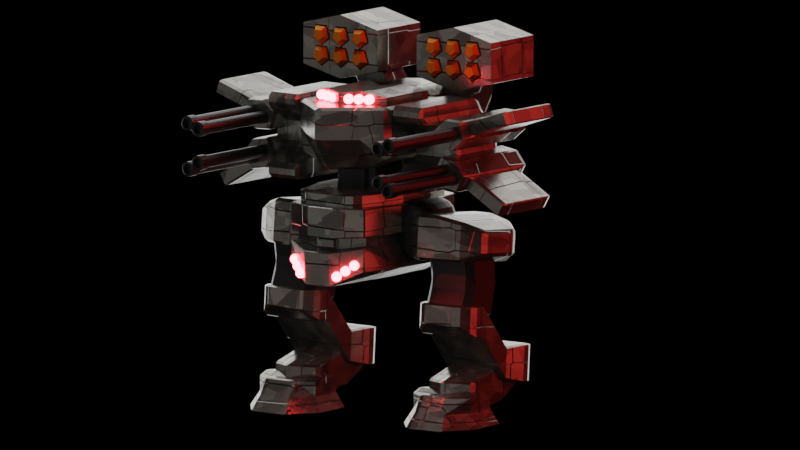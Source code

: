 # Source: TrainingMech.blend  (saved by Blender 4.3.34; exported with 4.5.12 LTS)
import bpy
from mathutils import Matrix  # noqa: F401  (used for matrix-valued properties, if any)

bpy.ops.wm.read_factory_settings(use_empty=True)
scene = bpy.context.scene
scene.name = 'Scene'

# ---- collections
col_collection = bpy.data.collections.new('Collection'); scene.collection.children.link(col_collection)

# ---- materials (node trees are filled in below, after node groups)
mat_material_001 = bpy.data.materials.new('Material.001')
mat_material_002 = bpy.data.materials.new('Material.002')
mat_material_003 = bpy.data.materials.new('Material.003')
mat_material_004 = bpy.data.materials.new('Material.004')

# ---- material node trees
mat_material_001.use_nodes = True; mat_material_001.node_tree.nodes.clear()
_N = mat_material_001.node_tree.nodes; _L = mat_material_001.node_tree.links
n0 = _N.new('ShaderNodeBsdfPrincipled'); n0.name = 'Principled BSDF'; n0.location = (10, 300)
n0.inputs[1].default_value = 0.7818
n0.inputs[2].default_value = 0.2318
n1 = _N.new('ShaderNodeOutputMaterial'); n1.name = 'Material Output'; n1.location = (300, 300)
n2 = _N.new('ShaderNodeTexVoronoi'); n2.name = 'Voronoi Texture'; n2.location = (-448, 91)
n2.inputs[2].default_value = 2.1
n2.inputs[8].default_value = 0.1
n3 = _N.new('ShaderNodeTexNoise'); n3.name = 'Noise Texture'; n3.location = (-450, 425)
n3.inputs[2].default_value = 0.8
n4 = _N.new('ShaderNodeValToRGB'); n4.name = 'Color Ramp'; n4.location = (-270, 400)
while len(n4.color_ramp.elements) > 1: n4.color_ramp.elements.remove(n4.color_ramp.elements[-1])
n4.color_ramp.elements[0].position = 0.1364; n4.color_ramp.elements[0].color = (0.0, 0.0, 0.0, 1.0)
_e = n4.color_ramp.elements.new(0.6409); _e.color = (0.3456, 0.3314, 0.2908, 1.0)
n5 = _N.new('ShaderNodeBump'); n5.name = 'Bump'; n5.location = (-268, -67)
n5.inputs[1].default_value = 1.0
n5.inputs[2].default_value = 1.0
n6 = _N.new('ShaderNodeTexVoronoi'); n6.name = 'Voronoi Texture.001'; n6.location = (-636, 446)
_L.new(n0.outputs[0], n1.inputs[0])
_L.new(n4.outputs[0], n0.inputs[0])
_L.new(n3.outputs[0], n4.inputs[0])
_L.new(n5.outputs[0], n0.inputs[5])
_L.new(n2.outputs[1], n5.inputs[3])
_L.new(n6.outputs[1], n3.inputs[0])
n1.is_active_output = True
mat_material_002.use_nodes = True; mat_material_002.node_tree.nodes.clear()
_N = mat_material_002.node_tree.nodes; _L = mat_material_002.node_tree.links
n0 = _N.new('ShaderNodeBsdfPrincipled'); n0.name = 'Principled BSDF'; n0.location = (10, 300)
n0.inputs[0].default_value = (0.04324, 0.04324, 0.04324, 1.0)
n0.inputs[1].default_value = 0.8273
n0.inputs[2].default_value = 0.3818
n1 = _N.new('ShaderNodeOutputMaterial'); n1.name = 'Material Output'; n1.location = (300, 300)
_L.new(n0.outputs[0], n1.inputs[0])
n1.is_active_output = True
mat_material_003.use_nodes = True; mat_material_003.node_tree.nodes.clear()
_N = mat_material_003.node_tree.nodes; _L = mat_material_003.node_tree.links
n0 = _N.new('ShaderNodeBsdfPrincipled'); n0.name = 'Principled BSDF'; n0.location = (10, 300)
n0.inputs[0].default_value = (1.0, 0.2442, 0.01501, 1.0)
n0.inputs[1].default_value = 0.8273
n0.inputs[2].default_value = 0.3818
n1 = _N.new('ShaderNodeOutputMaterial'); n1.name = 'Material Output'; n1.location = (300, 300)
_L.new(n0.outputs[0], n1.inputs[0])
n1.is_active_output = True
mat_material_004.use_nodes = True; mat_material_004.node_tree.nodes.clear()
_N = mat_material_004.node_tree.nodes; _L = mat_material_004.node_tree.links
n0 = _N.new('ShaderNodeOutputMaterial'); n0.name = 'Material Output'; n0.location = (300, 300)
n1 = _N.new('ShaderNodeEmission'); n1.name = 'Emission'; n1.location = (84, 288)
n1.width = 100
n1.inputs[0].default_value = (1.0, 0.02476, 0.03255, 1.0)
n1.inputs[1].default_value = 84.9
_L.new(n1.outputs[0], n0.inputs[0])
n0.is_active_output = True

# ---- world
world_world = bpy.data.worlds.new('World'); scene.world = world_world
world_world.use_nodes = True; world_world.node_tree.nodes.clear()
_N = world_world.node_tree.nodes; _L = world_world.node_tree.links
n0 = _N.new('ShaderNodeOutputWorld'); n0.name = 'World Output'; n0.location = (300, 300)
n1 = _N.new('ShaderNodeBackground'); n1.name = 'Background'; n1.location = (10, 300)
n1.inputs[0].default_value = (0.0, 0.0, 0.0, 1.0)
_L.new(n1.outputs[0], n0.inputs[0])
n0.is_active_output = True
world_world.color = (0.05088, 0.05088, 0.05088)
world_world.sun_shadow_jitter_overblur = 0.0

# ---- cameras
cam_camera_001 = bpy.data.cameras.new('Camera.001')
cam_camera_001.type = 'ORTHO'
cam_camera_001.ortho_scale = 16.8

# ---- lights
light_area = bpy.data.lights.new('Area', 'AREA')
light_area.energy = 470.3
light_area.size = 30.23
light_area.size_y = 1.0
light_area_001 = bpy.data.lights.new('Area.001', 'AREA')
light_area_001.energy = 4319.0
light_area_001.size = 30.23
light_area_001.size_y = 1.0
light_area_002 = bpy.data.lights.new('Area.002', 'AREA')
light_area_002.color = (1.0, 0.05678, 0.047)
light_area_002.energy = 4319.0
light_area_002.size = 30.23
light_area_002.size_y = 1.0

# ---- meshes
me_cube_001 = bpy.data.meshes.new('Cube.001')
me_cube_001.from_pydata([(-1.554, -1.088, -1.0), (-1.554, -1.088, 1.0), (-1.554, 1.088, -1.0), (-1.554, 1.088, 1.0), (1.554, -1.088, -1.0), (1.554, -1.088, 1.0), (1.554, 1.088, -1.0), (1.554, 1.088, 1.0), (-1.328, 0.3625, -1.481), (-1.328, -0.3625, -1.481), (-1.796, -0.3625, 1.0), (-1.796, 0.3625, 1.0), (1.907, -0.3625, -1.481), (1.907, 0.3625, -1.481), (1.828, 0.3625, 1.0), (1.828, -0.3625, 1.0), (-1.554, -1.088, -0.2311), (-1.554, -1.088, 0.1154), (-1.554, 1.088, 0.1154), (-1.554, 1.088, -0.2311), (1.554, 1.088, 0.1154), (1.554, 1.088, -0.2311), (1.554, -1.088, 0.1154), (1.554, -1.088, -0.2311), (1.828, 0.3625, 0.03203), (1.957, 0.3625, -0.3979), (1.828, -0.3625, 0.03203), (1.957, -0.3625, -0.3979), (-1.796, -0.3625, 0.03203), (-1.796, -0.3625, -0.3979), (-1.796, 0.3625, 0.03203), (-1.796, 0.3625, -0.3979), (-1.384, -1.031, -0.2193), (-1.384, -1.031, 0.0903), (-1.384, 1.031, 0.0903), (-1.384, 1.031, -0.2193), (1.392, 1.031, 0.0903), (1.392, 1.031, -0.2193), (1.392, -1.031, 0.0903), (1.392, -1.031, -0.2193), (1.528, 0.3437, 0.01577), (1.528, 0.3437, -0.3683), (1.528, -0.3437, 0.01577), (1.528, -0.3437, -0.3683), (-1.6, -0.3437, 0.01577), (-1.6, -0.3437, -0.3683), (-1.6, 0.3437, 0.01577), (-1.6, 0.3437, -0.3683), (0.5179, 1.25, -1.0), (-0.5179, 1.25, -1.0), (-0.5179, 1.287, 1.0), (0.5179, 1.287, 1.0), (-0.5179, -1.25, -1.0), (0.5179, -1.25, -1.0), (0.5179, -1.287, 1.0), (-0.5179, -1.287, 1.0), (-0.5446, 0.3625, 1.0), (0.7063, 0.3625, 1.0), (-0.5446, -0.3625, 1.0), (0.7063, -0.3625, 1.0), (0.4884, 0.4166, -1.481), (-0.4197, 0.4166, -1.481), (0.4884, -0.4166, -1.481), (-0.4197, -0.4166, -1.481), (0.5179, -1.088, -0.2311), (-0.5179, -1.088, -0.2311), (0.5179, -1.287, 0.1154), (-0.5179, -1.287, 0.1154), (-0.5179, 1.088, -0.2311), (0.5179, 1.088, -0.2311), (-0.5179, 1.287, 0.1154), (0.5179, 1.287, 0.1154), (0.467, -1.031, -0.2193), (-0.4584, -1.031, -0.2193), (0.467, -1.031, 0.0903), (-0.4584, -1.031, 0.0903), (-0.4584, 1.031, -0.2193), (0.467, 1.031, -0.2193), (-0.4584, 1.031, 0.0903), (0.467, 1.031, 0.0903), (1.528, 0.2488, -0.03724), (1.528, 0.2488, -0.3153), (1.528, -0.2488, -0.03724), (1.528, -0.2488, -0.3153), (1.621, 0.2488, -0.03724), (1.621, 0.2488, -0.3153), (1.621, -0.2488, -0.03724), (1.621, -0.2488, -0.3153)], [], [(30, 11, 3, 18), (71, 51, 7, 20), (26, 15, 5, 22), (67, 55, 1, 17), (62, 12, 4, 53), (58, 10, 1, 55), (50, 3, 11, 56), (56, 11, 10, 58), (48, 6, 13, 60), (60, 13, 12, 62), (20, 7, 14, 24), (24, 14, 15, 26), (17, 1, 10, 28), (28, 10, 11, 30), (9, 29, 31, 8), (26, 22, 38, 42), (0, 16, 29, 9), (17, 28, 44, 33), (13, 25, 27, 12), (23, 27, 43, 39), (6, 21, 25, 13), (29, 16, 32, 45), (52, 65, 16, 0), (67, 17, 33, 75), (12, 27, 23, 4), (28, 30, 46, 44), (48, 69, 21, 6), (64, 23, 39, 72), (8, 31, 19, 2), (30, 18, 34, 46), (45, 44, 46, 47), (32, 33, 44, 45), (42, 43, 83, 82), (37, 36, 40, 41), (73, 75, 33, 32), (43, 42, 38, 39), (77, 79, 36, 37), (47, 46, 34, 35), (27, 25, 41, 43), (68, 19, 35, 76), (24, 26, 42, 40), (71, 20, 36, 79), (25, 21, 37, 41), (19, 31, 47, 35), (20, 24, 40, 36), (31, 29, 45, 47), (18, 70, 78, 34), (70, 71, 79, 78), (21, 69, 77, 37), (69, 68, 76, 77), (35, 34, 78, 76), (76, 78, 79, 77), (39, 38, 74, 72), (72, 74, 75, 73), (16, 65, 73, 32), (65, 64, 72, 73), (2, 19, 68, 49), (49, 68, 69, 48), (22, 66, 74, 38), (66, 67, 75, 74), (4, 23, 64, 53), (53, 64, 65, 52), (8, 61, 63, 9), (61, 60, 62, 63), (2, 49, 61, 8), (49, 48, 60, 61), (14, 57, 59, 15), (57, 56, 58, 59), (7, 51, 57, 14), (51, 50, 56, 57), (15, 59, 54, 5), (59, 58, 55, 54), (9, 63, 52, 0), (63, 62, 53, 52), (22, 5, 54, 66), (66, 54, 55, 67), (18, 3, 50, 70), (70, 50, 51, 71), (83, 81, 85, 87), (43, 41, 81, 83), (41, 40, 80, 81), (40, 42, 82, 80), (85, 84, 86, 87), (81, 80, 84, 85), (80, 82, 86, 84), (82, 83, 87, 86)])
_uv = me_cube_001.uv_layers.new(name='UVMap')
_uv.uv.foreach_set('vector', [0.5417, 0.1667, 0.625, 0.1667, 0.625, 0.25, 0.5417, 0.25, 0.5417, 0.4167, 0.625, 0.4167, 0.625, 0.5, 0.5417, 0.5, 0.5417, 0.6667, 0.625, 0.6667, 0.625, 0.75, 0.5417, 0.75, 0.5417, 0.9167, 0.625, 0.9167, 0.625, 1.0, 0.5417, 1.0, 0.2917, 0.6667, 0.375, 0.6667, 0.375, 0.75, 0.2917, 0.75, 0.7917, 0.6667, 0.875, 0.6667, 0.875, 0.75, 0.7917, 0.75, 0.7917, 0.5, 0.875, 0.5, 0.875, 0.5833, 0.7917, 0.5833, 0.7917, 0.5833, 0.875, 0.5833, 0.875, 0.6667, 0.7917, 0.6667, 0.2917, 0.5, 0.375, 0.5, 0.375, 0.5833, 0.2917, 0.5833, 0.2917, 0.5833, 0.375, 0.5833, 0.375, 0.6667, 0.2917, 0.6667, 0.5417, 0.5, 0.625, 0.5, 0.625, 0.5833, 0.5417, 0.5833, 0.5417, 0.5833, 0.625, 0.5833, 0.625, 0.6667, 0.5417, 0.6667, 0.5417, 0.0, 0.625, 0.0, 0.625, 0.08333, 0.5417, 0.08333, 0.5417, 0.08333, 0.625, 0.08333, 0.625, 0.1667, 0.5417, 0.1667, 0.375, 0.08333, 0.4583, 0.08333, 0.4583, 0.1667, 0.375, 0.1667, 0.5417, 0.6667, 0.5417, 0.75, 0.5417, 0.75, 0.5417, 0.6667, 0.375, 0.0, 0.4583, 0.0, 0.4583, 0.08333, 0.375, 0.08333, 0.5417, 0.0, 0.5417, 0.08333, 0.5417, 0.08333, 0.5417, 0.0, 0.375, 0.5833, 0.4583, 0.5833, 0.4583, 0.6667, 0.375, 0.6667, 0.4583, 0.75, 0.4583, 0.6667, 0.4583, 0.6667, 0.4583, 0.75, 0.375, 0.5, 0.4583, 0.5, 0.4583, 0.5833, 0.375, 0.5833, 0.4583, 0.08333, 0.4583, 0.0, 0.4583, 0.0, 0.4583, 0.08333, 0.375, 0.9167, 0.4583, 0.9167, 0.4583, 1.0, 0.375, 1.0, 0.5417, 0.9167, 0.5417, 1.0, 0.5417, 1.0, 0.5417, 0.9167, 0.375, 0.6667, 0.4583, 0.6667, 0.4583, 0.75, 0.375, 0.75, 0.5417, 0.08333, 0.5417, 0.1667, 0.5417, 0.1667, 0.5417, 0.08333, 0.375, 0.4167, 0.4583, 0.4167, 0.4583, 0.5, 0.375, 0.5, 0.4583, 0.8333, 0.4583, 0.75, 0.4583, 0.75, 0.4583, 0.8333, 0.375, 0.1667, 0.4583, 0.1667, 0.4583, 0.25, 0.375, 0.25, 0.5417, 0.1667, 0.5417, 0.25, 0.5417, 0.25, 0.5417, 0.1667, 0.4583, 0.08333, 0.5417, 0.08333, 0.5417, 0.1667, 0.4583, 0.1667, 0.4583, 0.0, 0.5417, 0.0, 0.5417, 0.08333, 0.4583, 0.08333, 0.5417, 0.6667, 0.4583, 0.6667, 0.4583, 0.6667, 0.5417, 0.6667, 0.4583, 0.5, 0.5417, 0.5, 0.5417, 0.5833, 0.4583, 0.5833, 0.4583, 0.9167, 0.5417, 0.9167, 0.5417, 1.0, 0.4583, 1.0, 0.4583, 0.6667, 0.5417, 0.6667, 0.5417, 0.75, 0.4583, 0.75, 0.4583, 0.4167, 0.5417, 0.4167, 0.5417, 0.5, 0.4583, 0.5, 0.4583, 0.1667, 0.5417, 0.1667, 0.5417, 0.25, 0.4583, 0.25, 0.4583, 0.6667, 0.4583, 0.5833, 0.4583, 0.5833, 0.4583, 0.6667, 0.4583, 0.3333, 0.4583, 0.25, 0.4583, 0.25, 0.4583, 0.3333, 0.5417, 0.5833, 0.5417, 0.6667, 0.5417, 0.6667, 0.5417, 0.5833, 0.5417, 0.4167, 0.5417, 0.5, 0.5417, 0.5, 0.5417, 0.4167, 0.4583, 0.5833, 0.4583, 0.5, 0.4583, 0.5, 0.4583, 0.5833, 0.4583, 0.25, 0.4583, 0.1667, 0.4583, 0.1667, 0.4583, 0.25, 0.5417, 0.5, 0.5417, 0.5833, 0.5417, 0.5833, 0.5417, 0.5, 0.4583, 0.1667, 0.4583, 0.08333, 0.4583, 0.08333, 0.4583, 0.1667, 0.5417, 0.25, 0.5417, 0.3333, 0.5417, 0.3333, 0.5417, 0.25, 0.5417, 0.3333, 0.5417, 0.4167, 0.5417, 0.4167, 0.5417, 0.3333, 0.4583, 0.5, 0.4583, 0.4167, 0.4583, 0.4167, 0.4583, 0.5, 0.4583, 0.4167, 0.4583, 0.3333, 0.4583, 0.3333, 0.4583, 0.4167, 0.4583, 0.25, 0.5417, 0.25, 0.5417, 0.3333, 0.4583, 0.3333, 0.4583, 0.3333, 0.5417, 0.3333, 0.5417, 0.4167, 0.4583, 0.4167, 0.4583, 0.75, 0.5417, 0.75, 0.5417, 0.8333, 0.4583, 0.8333, 0.4583, 0.8333, 0.5417, 0.8333, 0.5417, 0.9167, 0.4583, 0.9167, 0.4583, 1.0, 0.4583, 0.9167, 0.4583, 0.9167, 0.4583, 1.0, 0.4583, 0.9167, 0.4583, 0.8333, 0.4583, 0.8333, 0.4583, 0.9167, 0.375, 0.25, 0.4583, 0.25, 0.4583, 0.3333, 0.375, 0.3333, 0.375, 0.3333, 0.4583, 0.3333, 0.4583, 0.4167, 0.375, 0.4167, 0.5417, 0.75, 0.5417, 0.8333, 0.5417, 0.8333, 0.5417, 0.75, 0.5417, 0.8333, 0.5417, 0.9167, 0.5417, 0.9167, 0.5417, 0.8333, 0.375, 0.75, 0.4583, 0.75, 0.4583, 0.8333, 0.375, 0.8333, 0.375, 0.8333, 0.4583, 0.8333, 0.4583, 0.9167, 0.375, 0.9167, 0.125, 0.5833, 0.2083, 0.5833, 0.2083, 0.6667, 0.125, 0.6667, 0.2083, 0.5833, 0.2917, 0.5833, 0.2917, 0.6667, 0.2083, 0.6667, 0.125, 0.5, 0.2083, 0.5, 0.2083, 0.5833, 0.125, 0.5833, 0.2083, 0.5, 0.2917, 0.5, 0.2917, 0.5833, 0.2083, 0.5833, 0.625, 0.5833, 0.7083, 0.5833, 0.7083, 0.6667, 0.625, 0.6667, 0.7083, 0.5833, 0.7917, 0.5833, 0.7917, 0.6667, 0.7083, 0.6667, 0.625, 0.5, 0.7083, 0.5, 0.7083, 0.5833, 0.625, 0.5833, 0.7083, 0.5, 0.7917, 0.5, 0.7917, 0.5833, 0.7083, 0.5833, 0.625, 0.6667, 0.7083, 0.6667, 0.7083, 0.75, 0.625, 0.75, 0.7083, 0.6667, 0.7917, 0.6667, 0.7917, 0.75, 0.7083, 0.75, 0.125, 0.6667, 0.2083, 0.6667, 0.2083, 0.75, 0.125, 0.75, 0.2083, 0.6667, 0.2917, 0.6667, 0.2917, 0.75, 0.2083, 0.75, 0.5417, 0.75, 0.625, 0.75, 0.625, 0.8333, 0.5417, 0.8333, 0.5417, 0.8333, 0.625, 0.8333, 0.625, 0.9167, 0.5417, 0.9167, 0.5417, 0.25, 0.625, 0.25, 0.625, 0.3333, 0.5417, 0.3333, 0.5417, 0.3333, 0.625, 0.3333, 0.625, 0.4167, 0.5417, 0.4167, 0.4583, 0.6667, 0.4583, 0.5833, 0.4583, 0.5833, 0.4583, 0.6667, 0.4583, 0.6667, 0.4583, 0.5833, 0.4583, 0.5833, 0.4583, 0.6667, 0.4583, 0.5833, 0.5417, 0.5833, 0.5417, 0.5833, 0.4583, 0.5833, 0.5417, 0.5833, 0.5417, 0.6667, 0.5417, 0.6667, 0.5417, 0.5833, 0.4583, 0.5833, 0.5417, 0.5833, 0.5417, 0.6667, 0.4583, 0.6667, 0.4583, 0.5833, 0.5417, 0.5833, 0.5417, 0.5833, 0.4583, 0.5833, 0.5417, 0.5833, 0.5417, 0.6667, 0.5417, 0.6667, 0.5417, 0.5833, 0.5417, 0.6667, 0.4583, 0.6667, 0.4583, 0.6667, 0.5417, 0.6667])
me_cube_001.materials.append(mat_material_001)
me_cube_001.update()
me_cube_002 = bpy.data.meshes.new('Cube.002')
me_cube_002.from_pydata([(-1.137, -1.0, -0.8903), (-1.137, -1.0, 1.11), (-1.137, 1.0, -0.8903), (-1.137, 1.0, 1.11), (0.8625, -1.0, -0.8903), (0.8625, -1.0, 1.11), (0.8625, 1.0, -0.8903), (0.8625, 1.0, 1.11), (-0.9617, 0.3333, -1.329), (-0.9617, -0.3333, -1.329), (-0.9617, -0.3333, 1.11), (-0.9617, 0.3333, 1.11), (0.7948, -0.5873, -1.329), (0.7948, 0.5873, -1.329), (1.237, 0.5873, 1.11), (1.237, -0.5873, 1.11), (-0.1375, 1.0, -0.8903), (-0.1375, 1.0, 1.11), (-0.1375, -1.0, -0.8903), (-0.1375, -1.0, 1.11), (0.1375, 0.3333, 1.11), (0.1375, -0.3333, 1.11), (0.1375, 0.3333, -1.329), (0.1375, -0.3333, -1.329), (-1.137, -1.0, 0.1097), (-1.137, 1.0, 0.1097), (0.8625, 1.0, 0.1097), (0.8625, -1.0, 0.1097), (1.237, 0.5873, -0.1097), (1.237, -0.5873, -0.1097), (-0.9617, -0.3333, -0.1097), (-0.9617, 0.3333, -0.1097), (-0.1375, -1.0, 0.1097), (-0.1375, 1.0, 0.1097), (-0.9617, 0.0, -1.329), (-0.9617, 0.0, 1.11), (1.388, 0.0, -1.329), (1.83, 0.0, 1.11), (0.1375, 0.0, -1.329), (0.1375, 0.0, 1.11), (-0.9617, 0.0, -0.1097), (1.83, 0.0, -0.1097)], [], [(31, 11, 3, 25), (33, 17, 7, 26), (29, 15, 5, 27), (32, 19, 1, 24), (23, 12, 4, 18), (21, 10, 1, 19), (17, 3, 11, 20), (39, 35, 10, 21), (16, 6, 13, 22), (38, 36, 12, 23), (26, 7, 14, 28), (41, 37, 15, 29), (24, 1, 10, 30), (40, 35, 11, 31), (34, 38, 23, 9), (2, 16, 22, 8), (37, 39, 21, 15), (7, 17, 20, 14), (15, 21, 19, 5), (9, 23, 18, 0), (27, 5, 19, 32), (25, 3, 17, 33), (2, 25, 33, 16), (4, 27, 32, 18), (34, 40, 31, 8), (0, 24, 30, 9), (36, 41, 29, 12), (6, 26, 28, 13), (18, 32, 24, 0), (12, 29, 27, 4), (16, 33, 26, 6), (8, 31, 25, 2), (13, 28, 41, 36), (9, 30, 40, 34), (14, 20, 39, 37), (8, 22, 38, 34), (30, 10, 35, 40), (28, 14, 37, 41), (22, 13, 36, 38), (20, 11, 35, 39)])
_uv = me_cube_002.uv_layers.new(name='UVMap')
_uv.uv.foreach_set('vector', [0.5, 0.1667, 0.625, 0.1667, 0.625, 0.25, 0.5, 0.25, 0.5, 0.375, 0.625, 0.375, 0.625, 0.5, 0.5, 0.5, 0.5, 0.6667, 0.625, 0.6667, 0.625, 0.75, 0.5, 0.75, 0.5, 0.875, 0.625, 0.875, 0.625, 1.0, 0.5, 1.0, 0.25, 0.6667, 0.375, 0.6667, 0.375, 0.75, 0.25, 0.75, 0.75, 0.6667, 0.875, 0.6667, 0.875, 0.75, 0.75, 0.75, 0.75, 0.5, 0.875, 0.5, 0.875, 0.5833, 0.75, 0.5833, 0.75, 0.625, 0.875, 0.625, 0.875, 0.6667, 0.75, 0.6667, 0.25, 0.5, 0.375, 0.5, 0.375, 0.5833, 0.25, 0.5833, 0.25, 0.625, 0.375, 0.625, 0.375, 0.6667, 0.25, 0.6667, 0.5, 0.5, 0.625, 0.5, 0.625, 0.5833, 0.5, 0.5833, 0.5, 0.625, 0.625, 0.625, 0.625, 0.6667, 0.5, 0.6667, 0.5, 0.0, 0.625, 0.0, 0.625, 0.08333, 0.5, 0.08333, 0.5, 0.125, 0.625, 0.125, 0.625, 0.1667, 0.5, 0.1667, 0.125, 0.625, 0.25, 0.625, 0.25, 0.6667, 0.125, 0.6667, 0.125, 0.5, 0.25, 0.5, 0.25, 0.5833, 0.125, 0.5833, 0.625, 0.625, 0.75, 0.625, 0.75, 0.6667, 0.625, 0.6667, 0.625, 0.5, 0.75, 0.5, 0.75, 0.5833, 0.625, 0.5833, 0.625, 0.6667, 0.75, 0.6667, 0.75, 0.75, 0.625, 0.75, 0.125, 0.6667, 0.25, 0.6667, 0.25, 0.75, 0.125, 0.75, 0.5, 0.75, 0.625, 0.75, 0.625, 0.875, 0.5, 0.875, 0.5, 0.25, 0.625, 0.25, 0.625, 0.375, 0.5, 0.375, 0.375, 0.25, 0.5, 0.25, 0.5, 0.375, 0.375, 0.375, 0.375, 0.75, 0.5, 0.75, 0.5, 0.875, 0.375, 0.875, 0.375, 0.125, 0.5, 0.125, 0.5, 0.1667, 0.375, 0.1667, 0.375, 0.0, 0.5, 0.0, 0.5, 0.08333, 0.375, 0.08333, 0.375, 0.625, 0.5, 0.625, 0.5, 0.6667, 0.375, 0.6667, 0.375, 0.5, 0.5, 0.5, 0.5, 0.5833, 0.375, 0.5833, 0.375, 0.875, 0.5, 0.875, 0.5, 1.0, 0.375, 1.0, 0.375, 0.6667, 0.5, 0.6667, 0.5, 0.75, 0.375, 0.75, 0.375, 0.375, 0.5, 0.375, 0.5, 0.5, 0.375, 0.5, 0.375, 0.1667, 0.5, 0.1667, 0.5, 0.25, 0.375, 0.25, 0.375, 0.5833, 0.5, 0.5833, 0.5, 0.625, 0.375, 0.625, 0.375, 0.08333, 0.5, 0.08333, 0.5, 0.125, 0.375, 0.125, 0.625, 0.5833, 0.75, 0.5833, 0.75, 0.625, 0.625, 0.625, 0.125, 0.5833, 0.25, 0.5833, 0.25, 0.625, 0.125, 0.625, 0.5, 0.08333, 0.625, 0.08333, 0.625, 0.125, 0.5, 0.125, 0.5, 0.5833, 0.625, 0.5833, 0.625, 0.625, 0.5, 0.625, 0.25, 0.5833, 0.375, 0.5833, 0.375, 0.625, 0.25, 0.625, 0.75, 0.5833, 0.875, 0.5833, 0.875, 0.625, 0.75, 0.625])
me_cube_002.materials.append(mat_material_001)
me_cube_002.update()
me_cube_003 = bpy.data.meshes.new('Cube.003')
me_cube_003.from_pydata([(-1.512, -0.7719, -0.5982), (-1.512, -0.7719, 0.7575), (-1.512, 1.228, -0.5982), (-1.512, 1.228, 0.7575), (0.2654, -0.7719, -0.5982), (0.2654, -0.7719, 0.7575), (0.2654, 1.228, -0.5982), (0.2654, 1.228, 0.7575), (-1.169, -1.368, -0.3364), (-1.169, -1.368, 0.4957), (-0.0779, -1.368, 0.4957), (-0.0779, -1.368, -0.3364), (-1.69, 0.5563, -0.5729), (-1.69, -0.1103, -0.5729), (-1.512, -0.1052, 0.9468), (-1.512, 0.5615, 0.9468), (0.5574, -0.1052, -0.5982), (0.5574, 0.5615, -0.5982), (0.5574, 0.5615, 0.9468), (0.5574, -0.1052, 0.9468), (-1.512, -0.7719, 0.4775), (-1.512, 1.228, 0.4775), (0.2654, 1.228, 0.4775), (0.2654, -0.7719, 0.4775), (-1.169, -1.368, 0.3239), (-0.0779, -1.368, 0.3239), (0.5574, 0.5615, 0.6277), (0.5574, -0.1052, 0.6277), (-1.69, -0.1103, 0.6531), (-1.69, 0.5563, 0.6531), (-0.3272, 1.228, -0.5982), (-0.9198, 1.228, -0.5982), (-0.9198, 1.228, 0.7575), (-0.3272, 1.228, 0.7575), (-0.9198, -0.7719, -0.5982), (-0.3272, -0.7719, -0.5982), (-0.3272, -0.7719, 0.7575), (-0.9198, -0.7719, 0.7575), (-0.8053, -1.368, -0.3364), (-0.4416, -1.368, -0.3364), (-0.4416, -1.368, 0.4957), (-0.8053, -1.368, 0.4957), (-0.8224, 0.5615, 0.9468), (-0.1325, 0.5615, 0.9468), (-0.8224, -0.1052, 0.9468), (-0.1325, -0.1052, 0.9468), (-0.1325, 0.5615, -0.5982), (-0.8224, 0.5615, -0.5982), (-0.1325, -0.1052, -0.5982), (-0.8224, -0.1052, -0.5982), (-0.4416, -1.368, 0.3239), (-0.8053, -1.368, 0.3239), (-0.9198, 1.228, 0.4775), (-0.3272, 1.228, 0.4775)], [], [(29, 15, 3, 21), (53, 33, 7, 22), (27, 19, 5, 23), (20, 0, 8, 24), (48, 16, 4, 35), (44, 14, 1, 37), (51, 41, 9, 24), (35, 4, 11, 39), (37, 1, 9, 41), (23, 5, 10, 25), (32, 3, 15, 42), (42, 15, 14, 44), (30, 6, 17, 46), (46, 17, 16, 48), (22, 7, 18, 26), (26, 18, 19, 27), (20, 1, 14, 28), (28, 14, 15, 29), (13, 28, 29, 12), (0, 20, 28, 13), (17, 26, 27, 16), (6, 22, 26, 17), (4, 23, 25, 11), (38, 51, 24, 8), (1, 20, 24, 9), (16, 27, 23, 4), (30, 53, 22, 6), (12, 29, 21, 2), (2, 21, 52, 31), (31, 52, 53, 30), (11, 25, 50, 39), (39, 50, 51, 38), (12, 47, 49, 13), (47, 46, 48, 49), (2, 31, 47, 12), (31, 30, 46, 47), (18, 43, 45, 19), (43, 42, 44, 45), (7, 33, 43, 18), (33, 32, 42, 43), (5, 36, 40, 10), (36, 37, 41, 40), (0, 34, 38, 8), (34, 35, 39, 38), (25, 10, 40, 50), (50, 40, 41, 51), (19, 45, 36, 5), (45, 44, 37, 36), (13, 49, 34, 0), (49, 48, 35, 34), (21, 3, 32, 52), (52, 32, 33, 53)])
_uv = me_cube_003.uv_layers.new(name='UVMap')
_uv.uv.foreach_set('vector', [0.5734, 0.1667, 0.625, 0.1667, 0.625, 0.25, 0.5734, 0.25, 0.5734, 0.4167, 0.625, 0.4167, 0.625, 0.5, 0.5734, 0.5, 0.5734, 0.6667, 0.625, 0.6667, 0.625, 0.75, 0.5734, 0.75, 0.5734, 0.0, 0.375, 0.0, 0.375, 0.0, 0.5734, 0.0, 0.2917, 0.6667, 0.375, 0.6667, 0.375, 0.75, 0.2917, 0.75, 0.7917, 0.6667, 0.875, 0.6667, 0.875, 0.75, 0.7917, 0.75, 0.5734, 0.9167, 0.625, 0.9167, 0.625, 1.0, 0.5734, 1.0, 0.2917, 0.75, 0.375, 0.75, 0.375, 0.75, 0.2917, 0.75, 0.7917, 0.75, 0.875, 0.75, 0.875, 0.75, 0.7917, 0.75, 0.5734, 0.75, 0.625, 0.75, 0.625, 0.75, 0.5734, 0.75, 0.7917, 0.5, 0.875, 0.5, 0.875, 0.5833, 0.7917, 0.5833, 0.7917, 0.5833, 0.875, 0.5833, 0.875, 0.6667, 0.7917, 0.6667, 0.2917, 0.5, 0.375, 0.5, 0.375, 0.5833, 0.2917, 0.5833, 0.2917, 0.5833, 0.375, 0.5833, 0.375, 0.6667, 0.2917, 0.6667, 0.5734, 0.5, 0.625, 0.5, 0.625, 0.5833, 0.5734, 0.5833, 0.5734, 0.5833, 0.625, 0.5833, 0.625, 0.6667, 0.5734, 0.6667, 0.5734, 0.0, 0.625, 0.0, 0.625, 0.08333, 0.5734, 0.08333, 0.5734, 0.08333, 0.625, 0.08333, 0.625, 0.1667, 0.5734, 0.1667, 0.375, 0.08333, 0.5734, 0.08333, 0.5734, 0.1667, 0.375, 0.1667, 0.375, 0.0, 0.5734, 0.0, 0.5734, 0.08333, 0.375, 0.08333, 0.375, 0.5833, 0.5734, 0.5833, 0.5734, 0.6667, 0.375, 0.6667, 0.375, 0.5, 0.5734, 0.5, 0.5734, 0.5833, 0.375, 0.5833, 0.375, 0.75, 0.5734, 0.75, 0.5734, 0.75, 0.375, 0.75, 0.375, 0.9167, 0.5734, 0.9167, 0.5734, 1.0, 0.375, 1.0, 0.625, 0.0, 0.5734, 0.0, 0.5734, 0.0, 0.625, 0.0, 0.375, 0.6667, 0.5734, 0.6667, 0.5734, 0.75, 0.375, 0.75, 0.375, 0.4167, 0.5734, 0.4167, 0.5734, 0.5, 0.375, 0.5, 0.375, 0.1667, 0.5734, 0.1667, 0.5734, 0.25, 0.375, 0.25, 0.375, 0.25, 0.5734, 0.25, 0.5734, 0.3333, 0.375, 0.3333, 0.375, 0.3333, 0.5734, 0.3333, 0.5734, 0.4167, 0.375, 0.4167, 0.375, 0.75, 0.5734, 0.75, 0.5734, 0.8333, 0.375, 0.8333, 0.375, 0.8333, 0.5734, 0.8333, 0.5734, 0.9167, 0.375, 0.9167, 0.125, 0.5833, 0.2083, 0.5833, 0.2083, 0.6667, 0.125, 0.6667, 0.2083, 0.5833, 0.2917, 0.5833, 0.2917, 0.6667, 0.2083, 0.6667, 0.125, 0.5, 0.2083, 0.5, 0.2083, 0.5833, 0.125, 0.5833, 0.2083, 0.5, 0.2917, 0.5, 0.2917, 0.5833, 0.2083, 0.5833, 0.625, 0.5833, 0.7083, 0.5833, 0.7083, 0.6667, 0.625, 0.6667, 0.7083, 0.5833, 0.7917, 0.5833, 0.7917, 0.6667, 0.7083, 0.6667, 0.625, 0.5, 0.7083, 0.5, 0.7083, 0.5833, 0.625, 0.5833, 0.7083, 0.5, 0.7917, 0.5, 0.7917, 0.5833, 0.7083, 0.5833, 0.625, 0.75, 0.7083, 0.75, 0.7083, 0.75, 0.625, 0.75, 0.7083, 0.75, 0.7917, 0.75, 0.7917, 0.75, 0.7083, 0.75, 0.125, 0.75, 0.2083, 0.75, 0.2083, 0.75, 0.125, 0.75, 0.2083, 0.75, 0.2917, 0.75, 0.2917, 0.75, 0.2083, 0.75, 0.5734, 0.75, 0.625, 0.75, 0.625, 0.8333, 0.5734, 0.8333, 0.5734, 0.8333, 0.625, 0.8333, 0.625, 0.9167, 0.5734, 0.9167, 0.625, 0.6667, 0.7083, 0.6667, 0.7083, 0.75, 0.625, 0.75, 0.7083, 0.6667, 0.7917, 0.6667, 0.7917, 0.75, 0.7083, 0.75, 0.125, 0.6667, 0.2083, 0.6667, 0.2083, 0.75, 0.125, 0.75, 0.2083, 0.6667, 0.2917, 0.6667, 0.2917, 0.75, 0.2083, 0.75, 0.5734, 0.25, 0.625, 0.25, 0.625, 0.3333, 0.5734, 0.3333, 0.5734, 0.3333, 0.625, 0.3333, 0.625, 0.4167, 0.5734, 0.4167])
me_cube_003.materials.append(mat_material_001)
me_cube_003.update()
me_cube_004 = bpy.data.meshes.new('Cube.004')
me_cube_004.from_pydata([(-1.0, -1.0, -1.576), (-0.9082, -1.0, 1.346), (-1.0, 1.0, -1.576), (-0.9082, 1.0, 1.346), (1.0, -1.0, -1.576), (1.0, -1.0, 1.0), (1.0, 1.0, -1.576), (1.0, 1.0, 1.0), (-1.226, -1.0, -0.2879), (-1.226, 1.0, -0.2879), (0.5967, 1.0, -0.2879), (0.5967, -1.0, -0.2879)], [], [(8, 1, 3, 9), (9, 3, 7, 10), (10, 7, 5, 11), (11, 5, 1, 8), (2, 6, 4, 0), (7, 3, 1, 5), (4, 11, 8, 0), (6, 10, 11, 4), (2, 9, 10, 6), (0, 8, 9, 2)])
_uv = me_cube_004.uv_layers.new(name='UVMap')
_uv.uv.foreach_set('vector', [0.5, 0.0, 0.625, 0.0, 0.625, 0.25, 0.5, 0.25, 0.5, 0.25, 0.625, 0.25, 0.625, 0.5, 0.5, 0.5, 0.5, 0.5, 0.625, 0.5, 0.625, 0.75, 0.5, 0.75, 0.5, 0.75, 0.625, 0.75, 0.625, 1.0, 0.5, 1.0, 0.125, 0.5, 0.375, 0.5, 0.375, 0.75, 0.125, 0.75, 0.625, 0.5, 0.875, 0.5, 0.875, 0.75, 0.625, 0.75, 0.375, 0.75, 0.5, 0.75, 0.5, 1.0, 0.375, 1.0, 0.375, 0.5, 0.5, 0.5, 0.5, 0.75, 0.375, 0.75, 0.375, 0.25, 0.5, 0.25, 0.5, 0.5, 0.375, 0.5, 0.375, 0.0, 0.5, 0.0, 0.5, 0.25, 0.375, 0.25])
me_cube_004.materials.append(mat_material_002)
me_cube_004.update()
me_cube_006 = bpy.data.meshes.new('Cube.006')
me_cube_006.from_pydata([(-0.4493, -1.0, -5.055), (-0.4493, -1.0, -2.479), (-0.4493, 1.0, -5.055), (-0.4493, 1.0, -2.479), (0.4893, -1.0, -1.576), (0.4893, -1.0, 1.0), (0.4893, 1.0, -1.576), (0.4893, 1.0, 1.0), (0.8328, 1.0, 1.0), (0.8328, 1.0, -1.576), (0.8328, -1.0, -1.576), (0.8328, -1.0, 1.0), (-0.8946, 1.208, -5.323), (-0.8946, -1.208, -5.323), (-0.8946, -1.208, -2.211), (-0.8946, 1.208, -2.211), (1.135, 0.6343, 0.9909), (1.135, 0.6343, -0.643), (1.135, -0.6343, -0.643), (1.135, -0.6343, 0.9909), (-1.158, 1.208, -5.323), (-1.158, -1.208, -5.323), (-1.158, -1.208, -2.211), (-1.158, 1.208, -2.211), (-1.395, 0.5346, -4.456), (-1.395, -0.5346, -4.456), (-1.395, -0.5346, -3.078), (-1.395, 0.5346, -3.078)], [], [(1, 3, 15, 14), (2, 3, 7, 6), (4, 6, 9, 10), (4, 5, 1, 0), (2, 6, 4, 0), (7, 3, 1, 5), (8, 11, 19, 16), (7, 5, 11, 8), (6, 7, 8, 9), (5, 4, 10, 11), (14, 15, 23, 22), (2, 0, 13, 12), (3, 2, 12, 15), (0, 1, 14, 13), (17, 16, 19, 18), (9, 8, 16, 17), (11, 10, 18, 19), (10, 9, 17, 18), (22, 23, 27, 26), (12, 13, 21, 20), (15, 12, 20, 23), (13, 14, 22, 21), (25, 26, 27, 24), (20, 21, 25, 24), (23, 20, 24, 27), (21, 22, 26, 25)])
_uv = me_cube_006.uv_layers.new(name='UVMap')
_uv.uv.foreach_set('vector', [0.875, 0.75, 0.875, 0.5, 0.875, 0.5, 0.875, 0.75, 0.375, 0.25, 0.625, 0.25, 0.625, 0.5, 0.375, 0.5, 0.375, 0.75, 0.375, 0.5, 0.375, 0.5, 0.375, 0.75, 0.375, 0.75, 0.625, 0.75, 0.625, 1.0, 0.375, 1.0, 0.125, 0.5, 0.375, 0.5, 0.375, 0.75, 0.125, 0.75, 0.625, 0.5, 0.875, 0.5, 0.875, 0.75, 0.625, 0.75, 0.625, 0.5, 0.625, 0.75, 0.625, 0.75, 0.625, 0.5, 0.625, 0.5, 0.625, 0.75, 0.625, 0.75, 0.625, 0.5, 0.375, 0.5, 0.625, 0.5, 0.625, 0.5, 0.375, 0.5, 0.625, 0.75, 0.375, 0.75, 0.375, 0.75, 0.625, 0.75, 0.875, 0.75, 0.875, 0.5, 0.875, 0.5, 0.875, 0.75, 0.125, 0.5, 0.125, 0.75, 0.125, 0.75, 0.125, 0.5, 0.625, 0.25, 0.375, 0.25, 0.375, 0.25, 0.625, 0.25, 0.375, 1.0, 0.625, 1.0, 0.625, 1.0, 0.375, 1.0, 0.375, 0.5, 0.625, 0.5, 0.625, 0.75, 0.375, 0.75, 0.375, 0.5, 0.625, 0.5, 0.625, 0.5, 0.375, 0.5, 0.625, 0.75, 0.375, 0.75, 0.375, 0.75, 0.625, 0.75, 0.375, 0.75, 0.375, 0.5, 0.375, 0.5, 0.375, 0.75, 0.875, 0.75, 0.875, 0.5, 0.875, 0.5, 0.875, 0.75, 0.125, 0.5, 0.125, 0.75, 0.125, 0.75, 0.125, 0.5, 0.625, 0.25, 0.375, 0.25, 0.375, 0.25, 0.625, 0.25, 0.375, 1.0, 0.625, 1.0, 0.625, 1.0, 0.375, 1.0, 0.375, 0.0, 0.625, 0.0, 0.625, 0.25, 0.375, 0.25, 0.125, 0.5, 0.125, 0.75, 0.125, 0.75, 0.125, 0.5, 0.625, 0.25, 0.375, 0.25, 0.375, 0.25, 0.625, 0.25, 0.375, 1.0, 0.625, 1.0, 0.625, 1.0, 0.375, 1.0])
me_cube_006.materials.append(mat_material_001)
me_cube_006.update()
me_cube_007 = bpy.data.meshes.new('Cube.007')
me_cube_007.from_pydata([(-1.0, -1.0, -0.9723), (-1.0, -1.0, 1.0), (-1.0, 1.0, -0.9723), (-1.0, 1.0, 1.0), (0.8069, -1.0, -3.793), (0.8069, -1.0, -1.217), (0.8069, 1.0, -3.793), (0.8069, 1.0, -1.217), (-1.0, 0.0, -0.9723), (-1.0, 0.0, 1.53), (1.131, 0.0, -4.364), (1.131, 0.0, -1.258), (-1.0, -1.0, -0.2879), (-1.0, 1.0, -0.2879), (0.8069, 1.0, -2.505), (0.8069, -1.0, -2.505), (1.131, 0.0, -2.811), (-1.0, 0.0, -0.02308), (-0.2906, 1.0, -2.79), (-0.2906, 1.0, 0.3203), (-0.2906, -1.0, -2.79), (-0.2906, -1.0, 0.3203), (-0.1284, 0.0, 0.5648), (-0.1284, 0.0, -3.075), (-0.2906, -1.0, -0.9676), (-0.2906, 1.0, -0.9676)], [], [(17, 9, 3, 13), (25, 19, 7, 14), (16, 11, 5, 15), (24, 21, 1, 12), (23, 10, 4, 20), (22, 9, 1, 21), (19, 3, 9, 22), (18, 6, 10, 23), (14, 7, 11, 16), (12, 1, 9, 17), (0, 12, 17, 8), (6, 14, 16, 10), (20, 24, 12, 0), (10, 16, 15, 4), (18, 25, 14, 6), (8, 17, 13, 2), (2, 13, 25, 18), (4, 15, 24, 20), (2, 18, 23, 8), (7, 19, 22, 11), (11, 22, 21, 5), (8, 23, 20, 0), (15, 5, 21, 24), (13, 3, 19, 25)])
_uv = me_cube_007.uv_layers.new(name='UVMap')
_uv.uv.foreach_set('vector', [0.5, 0.125, 0.625, 0.125, 0.625, 0.25, 0.5, 0.25, 0.5, 0.375, 0.625, 0.375, 0.625, 0.5, 0.5, 0.5, 0.5, 0.625, 0.625, 0.625, 0.625, 0.75, 0.5, 0.75, 0.5, 0.875, 0.625, 0.875, 0.625, 1.0, 0.5, 1.0, 0.25, 0.625, 0.375, 0.625, 0.375, 0.75, 0.25, 0.75, 0.75, 0.625, 0.875, 0.625, 0.875, 0.75, 0.75, 0.75, 0.75, 0.5, 0.875, 0.5, 0.875, 0.625, 0.75, 0.625, 0.25, 0.5, 0.375, 0.5, 0.375, 0.625, 0.25, 0.625, 0.5, 0.5, 0.625, 0.5, 0.625, 0.625, 0.5, 0.625, 0.5, 0.0, 0.625, 0.0, 0.625, 0.125, 0.5, 0.125, 0.375, 0.0, 0.5, 0.0, 0.5, 0.125, 0.375, 0.125, 0.375, 0.5, 0.5, 0.5, 0.5, 0.625, 0.375, 0.625, 0.375, 0.875, 0.5, 0.875, 0.5, 1.0, 0.375, 1.0, 0.375, 0.625, 0.5, 0.625, 0.5, 0.75, 0.375, 0.75, 0.375, 0.375, 0.5, 0.375, 0.5, 0.5, 0.375, 0.5, 0.375, 0.125, 0.5, 0.125, 0.5, 0.25, 0.375, 0.25, 0.375, 0.25, 0.5, 0.25, 0.5, 0.375, 0.375, 0.375, 0.375, 0.75, 0.5, 0.75, 0.5, 0.875, 0.375, 0.875, 0.125, 0.5, 0.25, 0.5, 0.25, 0.625, 0.125, 0.625, 0.625, 0.5, 0.75, 0.5, 0.75, 0.625, 0.625, 0.625, 0.625, 0.625, 0.75, 0.625, 0.75, 0.75, 0.625, 0.75, 0.125, 0.625, 0.25, 0.625, 0.25, 0.75, 0.125, 0.75, 0.5, 0.75, 0.625, 0.75, 0.625, 0.875, 0.5, 0.875, 0.5, 0.25, 0.625, 0.25, 0.625, 0.375, 0.5, 0.375])
me_cube_007.materials.append(mat_material_001)
me_cube_007.update()
me_cube_008 = bpy.data.meshes.new('Cube.008')
me_cube_008.from_pydata([(-1.146, -1.269, -1.576), (-1.0, -1.0, 1.0), (-1.146, 1.269, -1.576), (-1.0, 1.0, 1.0), (1.314, -1.269, -1.576), (1.0, -1.0, 1.0), (1.314, 1.269, -1.576), (1.0, 1.0, 1.0), (1.658, 0.4725, 1.0), (2.941, 0.5996, -1.576), (2.941, -0.5996, -1.576), (1.658, -0.4725, 1.0), (-1.0, -1.0, -0.2879), (-1.0, 1.0, -0.2879), (1.0, 1.0, -0.2879), (1.0, -1.0, -0.2879), (2.323, 0.4725, -0.2879), (2.323, -0.4725, -0.2879), (0.5176, 1.269, -1.576), (0.4339, 1.0, 1.303), (0.5176, -1.269, -1.576), (0.4339, -1.0, 1.303), (0.4339, -1.0, -0.2879), (0.4339, 1.0, -0.2879)], [], [(12, 1, 3, 13), (23, 19, 7, 14), (7, 5, 11, 8), (22, 21, 1, 12), (18, 6, 4, 20), (19, 3, 1, 21), (16, 8, 11, 17), (14, 7, 8, 16), (15, 4, 10, 17), (4, 6, 9, 10), (5, 15, 17, 11), (6, 14, 16, 9), (9, 16, 17, 10), (20, 22, 12, 0), (18, 23, 14, 6), (0, 12, 13, 2), (2, 13, 23, 18), (4, 15, 22, 20), (7, 19, 21, 5), (2, 18, 20, 0), (15, 5, 21, 22), (13, 3, 19, 23)])
_uv = me_cube_008.uv_layers.new(name='UVMap')
_uv.uv.foreach_set('vector', [0.5, 0.0, 0.625, 0.0, 0.625, 0.25, 0.5, 0.25, 0.5, 0.375, 0.625, 0.375, 0.625, 0.5, 0.5, 0.5, 0.625, 0.5, 0.625, 0.75, 0.625, 0.75, 0.625, 0.5, 0.5, 0.875, 0.625, 0.875, 0.625, 1.0, 0.5, 1.0, 0.25, 0.5, 0.375, 0.5, 0.375, 0.75, 0.25, 0.75, 0.75, 0.5, 0.875, 0.5, 0.875, 0.75, 0.75, 0.75, 0.5, 0.5, 0.625, 0.5, 0.625, 0.75, 0.5, 0.75, 0.5, 0.5, 0.625, 0.5, 0.625, 0.5, 0.5, 0.5, 0.5, 0.75, 0.375, 0.75, 0.375, 0.75, 0.5, 0.75, 0.375, 0.75, 0.375, 0.5, 0.375, 0.5, 0.375, 0.75, 0.625, 0.75, 0.5, 0.75, 0.5, 0.75, 0.625, 0.75, 0.375, 0.5, 0.5, 0.5, 0.5, 0.5, 0.375, 0.5, 0.375, 0.5, 0.5, 0.5, 0.5, 0.75, 0.375, 0.75, 0.375, 0.875, 0.5, 0.875, 0.5, 1.0, 0.375, 1.0, 0.375, 0.375, 0.5, 0.375, 0.5, 0.5, 0.375, 0.5, 0.375, 0.0, 0.5, 0.0, 0.5, 0.25, 0.375, 0.25, 0.375, 0.25, 0.5, 0.25, 0.5, 0.375, 0.375, 0.375, 0.375, 0.75, 0.5, 0.75, 0.5, 0.875, 0.375, 0.875, 0.625, 0.5, 0.75, 0.5, 0.75, 0.75, 0.625, 0.75, 0.125, 0.5, 0.25, 0.5, 0.25, 0.75, 0.125, 0.75, 0.5, 0.75, 0.625, 0.75, 0.625, 0.875, 0.5, 0.875, 0.5, 0.25, 0.625, 0.25, 0.625, 0.375, 0.5, 0.375])
me_cube_008.materials.append(mat_material_001)
me_cube_008.update()
me_cube_010 = bpy.data.meshes.new('Cube.010')
me_cube_010.from_pydata([(-1.0, -1.211, -4.039), (-1.0, -1.211, 1.739), (-1.0, 1.211, -4.039), (-1.0, 1.211, 1.739), (1.0, -1.211, -4.039), (1.0, -1.211, 1.739), (1.0, 1.211, -4.039), (1.0, 1.211, 1.739), (-1.0, -0.7122, 2.458), (-1.0, 0.7122, 2.458), (1.0, 0.7122, 2.458), (1.0, -0.7122, 2.458), (-1.629, 0.4016, -4.039), (-1.629, -0.4056, -4.039), (-1.629, -0.4056, 1.739), (-1.629, 0.4016, 1.739), (1.0, -0.4056, -4.039), (1.0, 0.4016, -4.039), (1.0, 0.4016, 1.739), (1.0, -0.4056, 1.739), (-1.629, -0.2386, 2.458), (-1.629, 0.2362, 2.458), (1.0, 0.2362, 2.458), (1.0, -0.2386, 2.458)], [], [(12, 15, 3, 2), (2, 3, 7, 6), (16, 19, 5, 4), (4, 5, 1, 0), (13, 16, 4, 0), (14, 1, 8, 20), (23, 20, 8, 11), (1, 5, 11, 8), (7, 3, 9, 10), (18, 7, 10, 22), (5, 19, 23, 11), (19, 18, 22, 23), (10, 9, 21, 22), (22, 21, 20, 23), (3, 15, 21, 9), (15, 14, 20, 21), (2, 6, 17, 12), (12, 17, 16, 13), (6, 7, 18, 17), (17, 18, 19, 16), (0, 1, 14, 13), (13, 14, 15, 12)])
_uv = me_cube_010.uv_layers.new(name='UVMap')
_uv.uv.foreach_set('vector', [0.375, 0.1665, 0.625, 0.1665, 0.625, 0.25, 0.375, 0.25, 0.375, 0.25, 0.625, 0.25, 0.625, 0.5, 0.375, 0.5, 0.375, 0.6669, 0.625, 0.6669, 0.625, 0.75, 0.375, 0.75, 0.375, 0.75, 0.625, 0.75, 0.625, 1.0, 0.375, 1.0, 0.125, 0.6669, 0.375, 0.6669, 0.375, 0.75, 0.125, 0.75, 0.625, 0.08313, 0.625, 0.0, 0.625, 0.0, 0.625, 0.08313, 0.625, 0.6669, 0.875, 0.6669, 0.875, 0.75, 0.625, 0.75, 0.625, 1.0, 0.625, 0.75, 0.625, 0.75, 0.625, 1.0, 0.625, 0.5, 0.625, 0.25, 0.625, 0.25, 0.625, 0.5, 0.625, 0.5835, 0.625, 0.5, 0.625, 0.5, 0.625, 0.5835, 0.625, 0.75, 0.625, 0.6669, 0.625, 0.6669, 0.625, 0.75, 0.625, 0.6669, 0.625, 0.5835, 0.625, 0.5835, 0.625, 0.6669, 0.625, 0.5, 0.875, 0.5, 0.875, 0.5835, 0.625, 0.5835, 0.625, 0.5835, 0.875, 0.5835, 0.875, 0.6669, 0.625, 0.6669, 0.625, 0.25, 0.625, 0.1665, 0.625, 0.1665, 0.625, 0.25, 0.625, 0.1665, 0.625, 0.08313, 0.625, 0.08313, 0.625, 0.1665, 0.125, 0.5, 0.375, 0.5, 0.375, 0.5835, 0.125, 0.5835, 0.125, 0.5835, 0.375, 0.5835, 0.375, 0.6669, 0.125, 0.6669, 0.375, 0.5, 0.625, 0.5, 0.625, 0.5835, 0.375, 0.5835, 0.375, 0.5835, 0.625, 0.5835, 0.625, 0.6669, 0.375, 0.6669, 0.375, 0.0, 0.625, 0.0, 0.625, 0.08313, 0.375, 0.08313, 0.375, 0.08313, 0.625, 0.08313, 0.625, 0.1665, 0.375, 0.1665])
me_cube_010.materials.append(mat_material_001)
me_cube_010.update()
me_cube_012 = bpy.data.meshes.new('Cube.012')
me_cube_012.from_pydata([(-1.0, -1.268, -0.8409), (-1.0, -1.268, 0.8409), (-1.0, 1.268, -0.8409), (-1.0, 1.268, 0.8409), (1.0, -1.268, -0.8409), (1.0, -1.268, 0.8409), (1.0, 1.268, -0.8409), (1.0, 1.268, 0.8409), (-1.0, -1.268, 0.0), (-1.0, 1.268, 0.0), (1.0, 1.268, 0.0), (1.0, -1.268, 0.0), (0.0, 1.268, -0.8409), (0.0, 1.268, 0.8409), (0.0, -1.268, -0.8409), (0.0, -1.268, 0.8409), (0.0, -1.268, 0.0), (0.0, 1.268, 0.0)], [], [(8, 1, 3, 9), (17, 13, 7, 10), (10, 7, 5, 11), (16, 15, 1, 8), (12, 6, 4, 14), (13, 3, 1, 15), (14, 16, 8, 0), (6, 10, 11, 4), (12, 17, 10, 6), (0, 8, 9, 2), (2, 9, 17, 12), (4, 11, 16, 14), (7, 13, 15, 5), (2, 12, 14, 0), (11, 5, 15, 16), (9, 3, 13, 17)])
_uv = me_cube_012.uv_layers.new(name='UVMap')
_uv.uv.foreach_set('vector', [0.5, 0.0, 0.625, 0.0, 0.625, 0.25, 0.5, 0.25, 0.5, 0.375, 0.625, 0.375, 0.625, 0.5, 0.5, 0.5, 0.5, 0.5, 0.625, 0.5, 0.625, 0.75, 0.5, 0.75, 0.5, 0.875, 0.625, 0.875, 0.625, 1.0, 0.5, 1.0, 0.25, 0.5, 0.375, 0.5, 0.375, 0.75, 0.25, 0.75, 0.75, 0.5, 0.875, 0.5, 0.875, 0.75, 0.75, 0.75, 0.375, 0.875, 0.5, 0.875, 0.5, 1.0, 0.375, 1.0, 0.375, 0.5, 0.5, 0.5, 0.5, 0.75, 0.375, 0.75, 0.375, 0.375, 0.5, 0.375, 0.5, 0.5, 0.375, 0.5, 0.375, 0.0, 0.5, 0.0, 0.5, 0.25, 0.375, 0.25, 0.375, 0.25, 0.5, 0.25, 0.5, 0.375, 0.375, 0.375, 0.375, 0.75, 0.5, 0.75, 0.5, 0.875, 0.375, 0.875, 0.625, 0.5, 0.75, 0.5, 0.75, 0.75, 0.625, 0.75, 0.125, 0.5, 0.25, 0.5, 0.25, 0.75, 0.125, 0.75, 0.5, 0.75, 0.625, 0.75, 0.625, 0.875, 0.5, 0.875, 0.5, 0.25, 0.625, 0.25, 0.625, 0.375, 0.5, 0.375])
me_cube_012.materials.append(mat_material_002)
me_cube_012.update()
me_cube_014 = bpy.data.meshes.new('Cube.014')
me_cube_014.from_pydata([(-1.0, -1.0, -1.0), (-1.0, -1.0, 1.0), (-1.0, 1.0, -1.0), (-1.0, 1.0, 1.0), (1.0, -1.0, -1.0), (1.0, -1.0, 1.0), (1.0, 1.0, -1.0), (1.0, 1.0, 1.0), (0.3333, 1.415, -1.0), (-0.3333, 1.415, -1.0), (-0.3333, 1.415, 1.0), (0.3333, 1.415, 1.0), (-0.3333, -1.415, -1.0), (0.3333, -1.415, -1.0), (0.3333, -1.415, 1.0), (-0.3333, -1.415, 1.0), (-1.0, 0.6131, -1.0), (-1.0, -0.6131, -1.0), (-1.0, -0.6131, 1.0), (-1.0, 0.6131, 1.0), (1.094, -0.6131, -1.0), (1.094, 0.6131, -1.0), (1.094, 0.6131, 1.0), (1.094, -0.6131, 1.0), (0.3333, 0.8676, 1.0), (0.3333, -0.8676, 1.0), (-0.3333, 0.8676, 1.0), (-0.3333, -0.8676, 1.0), (-0.3333, 0.8676, -1.0), (-0.3333, -0.8676, -1.0), (0.3333, 0.8676, -1.0), (0.3333, -0.8676, -1.0)], [], [(16, 19, 3, 2), (8, 11, 7, 6), (20, 23, 5, 4), (12, 15, 1, 0), (31, 20, 4, 13), (27, 18, 1, 15), (23, 25, 14, 5), (25, 27, 15, 14), (17, 29, 12, 0), (29, 31, 13, 12), (4, 5, 14, 13), (13, 14, 15, 12), (2, 3, 10, 9), (9, 10, 11, 8), (9, 8, 30, 28), (28, 30, 31, 29), (2, 9, 28, 16), (16, 28, 29, 17), (11, 10, 26, 24), (24, 26, 27, 25), (7, 11, 24, 22), (22, 24, 25, 23), (10, 3, 19, 26), (26, 19, 18, 27), (8, 6, 21, 30), (30, 21, 20, 31), (6, 7, 22, 21), (21, 22, 23, 20), (0, 1, 18, 17), (17, 18, 19, 16)])
_uv = me_cube_014.uv_layers.new(name='UVMap')
_uv.uv.foreach_set('vector', [0.375, 0.1667, 0.625, 0.1667, 0.625, 0.25, 0.375, 0.25, 0.375, 0.4167, 0.625, 0.4167, 0.625, 0.5, 0.375, 0.5, 0.375, 0.6667, 0.625, 0.6667, 0.625, 0.75, 0.375, 0.75, 0.375, 0.9167, 0.625, 0.9167, 0.625, 1.0, 0.375, 1.0, 0.2917, 0.6667, 0.375, 0.6667, 0.375, 0.75, 0.2917, 0.75, 0.7917, 0.6667, 0.875, 0.6667, 0.875, 0.75, 0.7917, 0.75, 0.625, 0.6667, 0.7083, 0.6667, 0.7083, 0.75, 0.625, 0.75, 0.7083, 0.6667, 0.7917, 0.6667, 0.7917, 0.75, 0.7083, 0.75, 0.125, 0.6667, 0.2083, 0.6667, 0.2083, 0.75, 0.125, 0.75, 0.2083, 0.6667, 0.2917, 0.6667, 0.2917, 0.75, 0.2083, 0.75, 0.375, 0.75, 0.625, 0.75, 0.625, 0.8333, 0.375, 0.8333, 0.375, 0.8333, 0.625, 0.8333, 0.625, 0.9167, 0.375, 0.9167, 0.375, 0.25, 0.625, 0.25, 0.625, 0.3333, 0.375, 0.3333, 0.375, 0.3333, 0.625, 0.3333, 0.625, 0.4167, 0.375, 0.4167, 0.2083, 0.5, 0.2917, 0.5, 0.2917, 0.5833, 0.2083, 0.5833, 0.2083, 0.5833, 0.2917, 0.5833, 0.2917, 0.6667, 0.2083, 0.6667, 0.125, 0.5, 0.2083, 0.5, 0.2083, 0.5833, 0.125, 0.5833, 0.125, 0.5833, 0.2083, 0.5833, 0.2083, 0.6667, 0.125, 0.6667, 0.7083, 0.5, 0.7917, 0.5, 0.7917, 0.5833, 0.7083, 0.5833, 0.7083, 0.5833, 0.7917, 0.5833, 0.7917, 0.6667, 0.7083, 0.6667, 0.625, 0.5, 0.7083, 0.5, 0.7083, 0.5833, 0.625, 0.5833, 0.625, 0.5833, 0.7083, 0.5833, 0.7083, 0.6667, 0.625, 0.6667, 0.7917, 0.5, 0.875, 0.5, 0.875, 0.5833, 0.7917, 0.5833, 0.7917, 0.5833, 0.875, 0.5833, 0.875, 0.6667, 0.7917, 0.6667, 0.2917, 0.5, 0.375, 0.5, 0.375, 0.5833, 0.2917, 0.5833, 0.2917, 0.5833, 0.375, 0.5833, 0.375, 0.6667, 0.2917, 0.6667, 0.375, 0.5, 0.625, 0.5, 0.625, 0.5833, 0.375, 0.5833, 0.375, 0.5833, 0.625, 0.5833, 0.625, 0.6667, 0.375, 0.6667, 0.375, 0.0, 0.625, 0.0, 0.625, 0.08333, 0.375, 0.08333, 0.375, 0.08333, 0.625, 0.08333, 0.625, 0.1667, 0.375, 0.1667])
me_cube_014.materials.append(mat_material_001)
me_cube_014.update()
me_cube_015 = bpy.data.meshes.new('Cube.015')
me_cube_015.from_pydata([(-1.0, -1.0, -1.0), (-1.0, -1.0, 1.315), (-1.0, 1.0, -1.0), (-1.0, 1.0, 1.315), (1.0, -0.7486, -1.0), (1.0, -0.7486, 1.315), (1.0, 0.7486, -1.0), (1.0, 0.7486, 1.315), (-1.0, 0.3333, -1.0), (-1.0, -0.3333, -1.0), (-1.0, -0.3333, 1.315), (-1.0, 0.3333, 1.315), (1.0, -0.4954, -1.0), (1.0, 0.4954, -1.0), (1.0, 0.4954, 1.315), (1.0, -0.4954, 1.315), (-0.8891, 0.3333, -1.0), (-0.8891, -0.3333, -1.0), (-0.8891, -0.3333, 1.315), (-0.8891, 0.3333, 1.315), (0.8891, -0.3333, -1.0), (0.8891, 0.3333, -1.0), (0.8891, 0.3333, 1.315), (0.8891, -0.3333, 1.315), (0.0, 1.232, -1.0), (0.0, 1.232, 1.315), (0.0, -1.232, -1.0), (0.0, -1.232, 1.315), (0.0, 0.3333, 1.315), (0.0, -0.3333, 1.315), (0.0, 0.3333, -1.0), (0.0, -0.3333, -1.0)], [], [(8, 11, 3, 2), (24, 25, 7, 6), (12, 15, 5, 4), (26, 27, 1, 0), (31, 12, 4, 26), (29, 10, 1, 27), (25, 3, 11, 28), (28, 11, 10, 29), (24, 6, 13, 30), (30, 13, 12, 31), (6, 7, 14, 13), (8, 9, 17, 16), (0, 1, 10, 9), (13, 14, 22, 21), (21, 22, 23, 20), (17, 18, 19, 16), (11, 8, 16, 19), (15, 12, 20, 23), (14, 15, 23, 22), (12, 13, 21, 20), (9, 10, 18, 17), (10, 11, 19, 18), (8, 30, 31, 9), (2, 24, 30, 8), (14, 28, 29, 15), (7, 25, 28, 14), (15, 29, 27, 5), (9, 31, 26, 0), (4, 5, 27, 26), (2, 3, 25, 24)])
_uv = me_cube_015.uv_layers.new(name='UVMap')
_uv.uv.foreach_set('vector', [0.375, 0.1667, 0.625, 0.1667, 0.625, 0.25, 0.375, 0.25, 0.375, 0.375, 0.625, 0.375, 0.625, 0.5, 0.375, 0.5, 0.375, 0.6667, 0.625, 0.6667, 0.625, 0.75, 0.375, 0.75, 0.375, 0.875, 0.625, 0.875, 0.625, 1.0, 0.375, 1.0, 0.25, 0.6667, 0.375, 0.6667, 0.375, 0.75, 0.25, 0.75, 0.75, 0.6667, 0.875, 0.6667, 0.875, 0.75, 0.75, 0.75, 0.75, 0.5, 0.875, 0.5, 0.875, 0.5833, 0.75, 0.5833, 0.75, 0.5833, 0.875, 0.5833, 0.875, 0.6667, 0.75, 0.6667, 0.25, 0.5, 0.375, 0.5, 0.375, 0.5833, 0.25, 0.5833, 0.25, 0.5833, 0.375, 0.5833, 0.375, 0.6667, 0.25, 0.6667, 0.375, 0.5, 0.625, 0.5, 0.625, 0.5833, 0.375, 0.5833, 0.125, 0.5833, 0.125, 0.6667, 0.125, 0.6667, 0.125, 0.5833, 0.375, 0.0, 0.625, 0.0, 0.625, 0.08333, 0.375, 0.08333, 0.375, 0.5833, 0.625, 0.5833, 0.625, 0.5833, 0.375, 0.5833, 0.375, 0.5833, 0.625, 0.5833, 0.625, 0.6667, 0.375, 0.6667, 0.375, 0.08333, 0.625, 0.08333, 0.625, 0.1667, 0.375, 0.1667, 0.625, 0.1667, 0.375, 0.1667, 0.375, 0.1667, 0.625, 0.1667, 0.625, 0.6667, 0.375, 0.6667, 0.375, 0.6667, 0.625, 0.6667, 0.625, 0.5833, 0.625, 0.6667, 0.625, 0.6667, 0.625, 0.5833, 0.375, 0.6667, 0.375, 0.5833, 0.375, 0.5833, 0.375, 0.6667, 0.375, 0.08333, 0.625, 0.08333, 0.625, 0.08333, 0.375, 0.08333, 0.875, 0.6667, 0.875, 0.5833, 0.875, 0.5833, 0.875, 0.6667, 0.125, 0.5833, 0.25, 0.5833, 0.25, 0.6667, 0.125, 0.6667, 0.125, 0.5, 0.25, 0.5, 0.25, 0.5833, 0.125, 0.5833, 0.625, 0.5833, 0.75, 0.5833, 0.75, 0.6667, 0.625, 0.6667, 0.625, 0.5, 0.75, 0.5, 0.75, 0.5833, 0.625, 0.5833, 0.625, 0.6667, 0.75, 0.6667, 0.75, 0.75, 0.625, 0.75, 0.125, 0.6667, 0.25, 0.6667, 0.25, 0.75, 0.125, 0.75, 0.375, 0.75, 0.625, 0.75, 0.625, 0.875, 0.375, 0.875, 0.375, 0.25, 0.625, 0.25, 0.625, 0.375, 0.375, 0.375])
me_cube_015.materials.append(mat_material_002)
me_cube_015.update()
me_cube_016 = bpy.data.meshes.new('Cube.016')
me_cube_016.from_pydata([(-1.0, -1.0, -1.0), (-1.0, -1.0, 1.0), (-1.0, 1.0, -1.0), (-1.0, 1.0, 1.0), (1.0, -1.0, -1.0), (1.0, -1.0, 1.0), (1.0, 1.0, -1.0), (1.0, 1.0, 1.0), (-1.181, -1.993, -0.3333), (-1.181, -1.993, 0.3333), (-1.181, 1.0, 0.3333), (-1.181, 1.0, -0.3333), (0.2053, 1.0, 0.3333), (0.2053, 1.0, -0.3333), (0.2053, -1.993, 0.3333), (0.2053, -1.993, -0.3333), (-1.181, -1.0, 0.6667), (-1.181, 1.0, 0.6667), (1.0, 1.0, 0.6667), (1.0, -1.0, 0.6667), (-1.181, 1.0, -0.6593), (1.0, 1.0, -0.6593), (1.0, -1.0, -0.6593), (-1.181, -1.0, -0.6593), (-1.09, -1.0, 0.8333), (-1.09, 1.0, 0.8333), (1.0, 1.0, 0.8333), (1.0, -1.0, 0.8333), (-1.09, 1.0, -0.8296), (1.0, 1.0, -0.8296), (1.0, -1.0, -0.8296), (-1.09, -1.0, -0.8296)], [], [(24, 1, 3, 25), (25, 3, 7, 26), (26, 7, 5, 27), (27, 5, 1, 24), (2, 6, 4, 0), (7, 3, 1, 5), (22, 15, 8, 23), (15, 14, 9, 8), (21, 13, 15, 22), (13, 12, 14, 15), (20, 11, 13, 21), (11, 10, 12, 13), (23, 8, 11, 20), (8, 9, 10, 11), (14, 19, 16, 9), (12, 18, 19, 14), (10, 17, 18, 12), (9, 16, 17, 10), (31, 23, 20, 28), (28, 20, 21, 29), (29, 21, 22, 30), (30, 22, 23, 31), (19, 27, 24, 16), (18, 26, 27, 19), (17, 25, 26, 18), (16, 24, 25, 17), (4, 30, 31, 0), (6, 29, 30, 4), (2, 28, 29, 6), (0, 31, 28, 2)])
_uv = me_cube_016.uv_layers.new(name='UVMap')
_uv.uv.foreach_set('vector', [0.6042, 0.0, 0.625, 0.0, 0.625, 0.25, 0.6042, 0.25, 0.6042, 0.25, 0.625, 0.25, 0.625, 0.5, 0.6042, 0.5, 0.6042, 0.5, 0.625, 0.5, 0.625, 0.75, 0.6042, 0.75, 0.6042, 0.75, 0.625, 0.75, 0.625, 1.0, 0.6042, 1.0, 0.125, 0.5, 0.375, 0.5, 0.375, 0.75, 0.125, 0.75, 0.625, 0.5, 0.875, 0.5, 0.875, 0.75, 0.625, 0.75, 0.4176, 0.75, 0.4583, 0.75, 0.4583, 1.0, 0.4176, 1.0, 0.4583, 0.75, 0.5417, 0.75, 0.5417, 1.0, 0.4583, 1.0, 0.4176, 0.5, 0.4583, 0.5, 0.4583, 0.75, 0.4176, 0.75, 0.4583, 0.5, 0.5417, 0.5, 0.5417, 0.75, 0.4583, 0.75, 0.4176, 0.25, 0.4583, 0.25, 0.4583, 0.5, 0.4176, 0.5, 0.4583, 0.25, 0.5417, 0.25, 0.5417, 0.5, 0.4583, 0.5, 0.4176, 0.0, 0.4583, 0.0, 0.4583, 0.25, 0.4176, 0.25, 0.4583, 0.0, 0.5417, 0.0, 0.5417, 0.25, 0.4583, 0.25, 0.5417, 0.75, 0.5833, 0.75, 0.5833, 1.0, 0.5417, 1.0, 0.5417, 0.5, 0.5833, 0.5, 0.5833, 0.75, 0.5417, 0.75, 0.5417, 0.25, 0.5833, 0.25, 0.5833, 0.5, 0.5417, 0.5, 0.5417, 0.0, 0.5833, 0.0, 0.5833, 0.25, 0.5417, 0.25, 0.3963, 0.0, 0.4176, 0.0, 0.4176, 0.25, 0.3963, 0.25, 0.3963, 0.25, 0.4176, 0.25, 0.4176, 0.5, 0.3963, 0.5, 0.3963, 0.5, 0.4176, 0.5, 0.4176, 0.75, 0.3963, 0.75, 0.3963, 0.75, 0.4176, 0.75, 0.4176, 1.0, 0.3963, 1.0, 0.5833, 0.75, 0.6042, 0.75, 0.6042, 1.0, 0.5833, 1.0, 0.5833, 0.5, 0.6042, 0.5, 0.6042, 0.75, 0.5833, 0.75, 0.5833, 0.25, 0.6042, 0.25, 0.6042, 0.5, 0.5833, 0.5, 0.5833, 0.0, 0.6042, 0.0, 0.6042, 0.25, 0.5833, 0.25, 0.375, 0.75, 0.3963, 0.75, 0.3963, 1.0, 0.375, 1.0, 0.375, 0.5, 0.3963, 0.5, 0.3963, 0.75, 0.375, 0.75, 0.375, 0.25, 0.3963, 0.25, 0.3963, 0.5, 0.375, 0.5, 0.375, 0.0, 0.3963, 0.0, 0.3963, 0.25, 0.375, 0.25])
me_cube_016.materials.append(mat_material_001)
me_cube_016.update()
me_cube_018 = bpy.data.meshes.new('Cube.018')
me_cube_018.from_pydata([(-1.0, -1.0, -1.0), (-1.0, -1.0, 1.0), (-1.0, 1.0, -1.0), (-1.0, 1.0, 1.0), (1.0, -1.0, -1.0), (1.0, -1.0, 1.0), (1.0, 1.0, -1.0), (1.0, 1.0, 1.0), (-0.754, 1.0, 0.754), (-0.754, 1.0, -0.754), (0.754, 1.0, -0.754), (0.754, 1.0, 0.754), (-0.754, 3.689, 0.754), (-0.754, 3.689, -0.754), (0.754, 3.689, -0.754), (0.754, 3.689, 0.754), (-1.0, 0.0, -1.706), (-1.0, 0.0, 1.706), (1.0, 0.0, -1.706), (1.0, 0.0, 1.706), (0.7039, 1.0, -1.0), (-0.7039, 1.0, -1.0), (-0.7039, 1.0, 1.0), (0.7039, 1.0, 1.0), (-0.7039, -1.0, -1.0), (0.7039, -1.0, -1.0), (0.7039, -1.0, 1.0), (-0.7039, -1.0, 1.0), (0.5307, 1.0, -0.754), (-0.5307, 1.0, -0.754), (-0.5307, 1.0, 0.754), (0.5307, 1.0, 0.754), (0.5307, 3.689, -0.754), (-0.5307, 3.689, -0.754), (-0.5307, 3.689, 0.754), (0.5307, 3.689, 0.754), (-0.7039, 0.0, 1.706), (0.7039, 0.0, 1.706), (0.7039, 0.0, -1.706), (-0.7039, 0.0, -1.706), (0.754, 3.369, -0.754), (0.754, 3.369, 0.754), (-0.754, 3.369, -0.754), (-0.754, 3.369, 0.754), (-0.5307, 3.369, 0.754), (0.5307, 3.369, 0.754), (0.5307, 3.369, -0.754), (-0.5307, 3.369, -0.754), (-1.0, -1.352, 1.49), (-1.0, -0.4048, 2.408), (-1.0, -2.175, 2.804), (-0.7039, -1.352, 1.49), (0.7039, -1.352, 1.49), (-0.7039, -0.4048, 2.408), (-0.7039, -2.175, 2.804), (0.7039, -2.175, 2.804), (-0.7039, -1.808, 4.649), (-1.0, -1.808, 4.649), (0.7039, -1.808, 4.649), (-0.7039, -0.8609, 5.568), (-1.0, -0.8609, 5.568), (0.7039, -0.8609, 5.568), (-0.5307, -0.7597, 5.406), (-0.754, -0.7597, 5.406), (0.5307, -0.7597, 5.406), (-0.5307, 0.7965, 8.681), (-0.5307, 1.007, 9.123), (0.5307, 0.7965, 8.681), (-0.754, 0.7965, 8.681), (-0.754, 1.007, 9.123), (-0.754, 1.417, 7.69), (-0.754, 1.627, 8.132), (-0.754, -0.1395, 4.416), (-0.5307, 1.417, 7.69), (-0.5307, 1.627, 8.132), (-0.5307, -0.1395, 4.416), (0.5307, 1.417, 7.69), (0.5307, 1.627, 8.132), (0.5307, -0.1395, 4.416), (0.754, 1.417, 7.69), (0.754, 1.627, 8.132), (0.754, -0.1395, 4.416), (0.754, 0.7965, 8.681), (0.754, -0.7597, 5.406), (0.754, 1.007, 9.123), (0.5307, 1.007, 9.123), (1.0, -0.8609, 5.568), (1.0, -0.03826, 4.254), (1.0, -1.808, 4.649), (1.0, -2.175, 2.804), (1.0, -0.4048, 2.408), (1.0, -1.352, 1.49), (0.7039, -0.4048, 2.408), (0.7039, -0.03826, 4.254), (-0.7039, -0.03826, 4.254), (-1.0, -0.03826, 4.254)], [], [(16, 17, 3, 2), (7, 6, 10, 11), (18, 19, 5, 4), (24, 27, 1, 0), (38, 18, 4, 25), (36, 17, 1, 27), (41, 40, 14, 15), (21, 2, 9, 29), (23, 7, 11, 31), (2, 3, 8, 9), (32, 35, 15, 14), (47, 42, 13, 33), (45, 41, 15, 35), (42, 43, 12, 13), (22, 3, 17, 36), (20, 6, 18, 38), (6, 7, 19, 18), (0, 1, 17, 16), (2, 21, 39, 16), (21, 20, 38, 39), (7, 23, 37, 19), (23, 22, 36, 37), (43, 44, 34, 12), (44, 45, 35, 34), (40, 46, 32, 14), (46, 47, 33, 32), (13, 12, 34, 33), (33, 34, 35, 32), (3, 22, 30, 8), (22, 23, 31, 30), (6, 20, 28, 10), (20, 21, 29, 28), (19, 37, 26, 5), (37, 36, 27, 26), (16, 39, 24, 0), (39, 38, 25, 24), (4, 5, 26, 25), (25, 26, 27, 24), (28, 29, 47, 46), (10, 28, 46, 40), (30, 31, 45, 44), (8, 30, 44, 43), (9, 8, 43, 42), (31, 11, 41, 45), (29, 9, 42, 47), (11, 10, 40, 41), (49, 53, 51, 48), (48, 50, 57, 49), (51, 54, 50, 48), (52, 55, 54, 51), (53, 92, 52, 51), (56, 57, 50, 54), (58, 56, 54, 55), (59, 60, 57, 56), (61, 59, 56, 58), (60, 59, 62, 63), (59, 61, 64, 62), (63, 62, 65, 68), (62, 64, 67, 65), (65, 67, 85, 66), (68, 65, 66, 69), (72, 63, 68, 70), (70, 68, 69, 71), (73, 70, 71, 74), (75, 72, 70, 73), (76, 73, 74, 77), (78, 75, 73, 76), (79, 76, 77, 80), (81, 78, 76, 79), (82, 79, 80, 84), (83, 81, 79, 82), (64, 83, 82, 67), (67, 82, 84, 85), (77, 85, 84, 80), (74, 66, 85, 77), (61, 86, 83, 64), (86, 87, 81, 83), (86, 61, 58, 88), (87, 86, 88, 90), (88, 58, 55, 89), (90, 88, 89, 91), (93, 87, 90, 92), (92, 90, 91, 52), (94, 93, 92, 53), (87, 93, 78, 81), (93, 94, 75, 78), (95, 94, 53, 49), (94, 95, 72, 75), (95, 60, 63, 72), (49, 57, 60, 95), (91, 89, 55, 52), (71, 69, 66, 74)])
_uv = me_cube_018.uv_layers.new(name='UVMap')
_uv.uv.foreach_set('vector', [0.375, 0.125, 0.625, 0.125, 0.625, 0.25, 0.375, 0.25, 0.625, 0.5, 0.375, 0.5, 0.375, 0.5, 0.625, 0.5, 0.375, 0.625, 0.625, 0.625, 0.625, 0.75, 0.375, 0.75, 0.375, 0.9167, 0.625, 0.9167, 0.625, 1.0, 0.375, 1.0, 0.2917, 0.625, 0.375, 0.625, 0.375, 0.75, 0.2917, 0.75, 0.7917, 0.625, 0.875, 0.625, 0.875, 0.75, 0.7917, 0.75, 0.625, 0.5, 0.375, 0.5, 0.375, 0.5, 0.625, 0.5, 0.2083, 0.5, 0.125, 0.5, 0.125, 0.5, 0.2083, 0.5, 0.7083, 0.5, 0.625, 0.5, 0.625, 0.5, 0.7083, 0.5, 0.375, 0.25, 0.625, 0.25, 0.625, 0.25, 0.375, 0.25, 0.375, 0.4167, 0.625, 0.4167, 0.625, 0.5, 0.375, 0.5, 0.2083, 0.5, 0.125, 0.5, 0.125, 0.5, 0.2083, 0.5, 0.7083, 0.5, 0.625, 0.5, 0.625, 0.5, 0.7083, 0.5, 0.375, 0.25, 0.625, 0.25, 0.625, 0.25, 0.375, 0.25, 0.7917, 0.5, 0.875, 0.5, 0.875, 0.625, 0.7917, 0.625, 0.2917, 0.5, 0.375, 0.5, 0.375, 0.625, 0.2917, 0.625, 0.375, 0.5, 0.625, 0.5, 0.625, 0.625, 0.375, 0.625, 0.375, 0.0, 0.625, 0.0, 0.625, 0.125, 0.375, 0.125, 0.125, 0.5, 0.2083, 0.5, 0.2083, 0.625, 0.125, 0.625, 0.2083, 0.5, 0.2917, 0.5, 0.2917, 0.625, 0.2083, 0.625, 0.625, 0.5, 0.7083, 0.5, 0.7083, 0.625, 0.625, 0.625, 0.7083, 0.5, 0.7917, 0.5, 0.7917, 0.625, 0.7083, 0.625, 0.875, 0.5, 0.7917, 0.5, 0.7917, 0.5, 0.875, 0.5, 0.7917, 0.5, 0.7083, 0.5, 0.7083, 0.5, 0.7917, 0.5, 0.375, 0.5, 0.2917, 0.5, 0.2917, 0.5, 0.375, 0.5, 0.2917, 0.5, 0.2083, 0.5, 0.2083, 0.5, 0.2917, 0.5, 0.375, 0.25, 0.625, 0.25, 0.625, 0.3333, 0.375, 0.3333, 0.375, 0.3333, 0.625, 0.3333, 0.625, 0.4167, 0.375, 0.4167, 0.875, 0.5, 0.7917, 0.5, 0.7917, 0.5, 0.875, 0.5, 0.7917, 0.5, 0.7083, 0.5, 0.7083, 0.5, 0.7917, 0.5, 0.375, 0.5, 0.2917, 0.5, 0.2917, 0.5, 0.375, 0.5, 0.2917, 0.5, 0.2083, 0.5, 0.2083, 0.5, 0.2917, 0.5, 0.625, 0.625, 0.7083, 0.625, 0.7083, 0.75, 0.625, 0.75, 0.7083, 0.625, 0.7917, 0.625, 0.7917, 0.75, 0.7083, 0.75, 0.125, 0.625, 0.2083, 0.625, 0.2083, 0.75, 0.125, 0.75, 0.2083, 0.625, 0.2917, 0.625, 0.2917, 0.75, 0.2083, 0.75, 0.375, 0.75, 0.625, 0.75, 0.625, 0.8333, 0.375, 0.8333, 0.375, 0.8333, 0.625, 0.8333, 0.625, 0.9167, 0.375, 0.9167, 0.2917, 0.5, 0.2083, 0.5, 0.2083, 0.5, 0.2917, 0.5, 0.375, 0.5, 0.2917, 0.5, 0.2917, 0.5, 0.375, 0.5, 0.7917, 0.5, 0.7083, 0.5, 0.7083, 0.5, 0.7917, 0.5, 0.875, 0.5, 0.7917, 0.5, 0.7917, 0.5, 0.875, 0.5, 0.375, 0.25, 0.625, 0.25, 0.625, 0.25, 0.375, 0.25, 0.7083, 0.5, 0.625, 0.5, 0.625, 0.5, 0.7083, 0.5, 0.2083, 0.5, 0.125, 0.5, 0.125, 0.5, 0.2083, 0.5, 0.625, 0.5, 0.375, 0.5, 0.375, 0.5, 0.625, 0.5, 0.125, 0.625, 0.2083, 0.625, 0.2083, 0.75, 0.125, 0.75, 0.375, 0.0, 0.625, 0.0, 0.625, 0.125, 0.375, 0.125, 0.375, 0.9167, 0.625, 0.9167, 0.625, 1.0, 0.375, 1.0, 0.375, 0.8333, 0.625, 0.8333, 0.625, 0.9167, 0.375, 0.9167, 0.2083, 0.625, 0.2917, 0.625, 0.2917, 0.75, 0.2083, 0.75, 0.7917, 0.625, 0.875, 0.625, 0.875, 0.75, 0.7917, 0.75, 0.7083, 0.625, 0.7917, 0.625, 0.7917, 0.75, 0.7083, 0.75, 0.7917, 0.5, 0.875, 0.5, 0.875, 0.625, 0.7917, 0.625, 0.7083, 0.5, 0.7917, 0.5, 0.7917, 0.625, 0.7083, 0.625, 0.875, 0.5, 0.7917, 0.5, 0.7917, 0.5, 0.875, 0.5, 0.7917, 0.5, 0.7083, 0.5, 0.7083, 0.5, 0.7917, 0.5, 0.875, 0.5, 0.7917, 0.5, 0.7917, 0.5, 0.875, 0.5, 0.7917, 0.5, 0.7083, 0.5, 0.7083, 0.5, 0.7917, 0.5, 0.7917, 0.5, 0.7083, 0.5, 0.7083, 0.5, 0.7917, 0.5, 0.875, 0.5, 0.7917, 0.5, 0.7917, 0.5, 0.875, 0.5, 0.375, 0.25, 0.625, 0.25, 0.625, 0.25, 0.375, 0.25, 0.375, 0.25, 0.625, 0.25, 0.625, 0.25, 0.375, 0.25, 0.2083, 0.5, 0.125, 0.5, 0.125, 0.5, 0.2083, 0.5, 0.2083, 0.5, 0.125, 0.5, 0.125, 0.5, 0.2083, 0.5, 0.2917, 0.5, 0.2083, 0.5, 0.2083, 0.5, 0.2917, 0.5, 0.2917, 0.5, 0.2083, 0.5, 0.2083, 0.5, 0.2917, 0.5, 0.375, 0.5, 0.2917, 0.5, 0.2917, 0.5, 0.375, 0.5, 0.375, 0.5, 0.2917, 0.5, 0.2917, 0.5, 0.375, 0.5, 0.625, 0.5, 0.375, 0.5, 0.375, 0.5, 0.625, 0.5, 0.625, 0.5, 0.375, 0.5, 0.375, 0.5, 0.625, 0.5, 0.7083, 0.5, 0.625, 0.5, 0.625, 0.5, 0.7083, 0.5, 0.7083, 0.5, 0.625, 0.5, 0.625, 0.5, 0.7083, 0.5, 0.375, 0.4167, 0.625, 0.4167, 0.625, 0.5, 0.375, 0.5, 0.375, 0.3333, 0.625, 0.3333, 0.625, 0.4167, 0.375, 0.4167, 0.7083, 0.5, 0.625, 0.5, 0.625, 0.5, 0.7083, 0.5, 0.625, 0.5, 0.375, 0.5, 0.375, 0.5, 0.625, 0.5, 0.625, 0.5, 0.7083, 0.5, 0.7083, 0.625, 0.625, 0.625, 0.375, 0.5, 0.625, 0.5, 0.625, 0.625, 0.375, 0.625, 0.625, 0.625, 0.7083, 0.625, 0.7083, 0.75, 0.625, 0.75, 0.375, 0.625, 0.625, 0.625, 0.625, 0.75, 0.375, 0.75, 0.2917, 0.5, 0.375, 0.5, 0.375, 0.625, 0.2917, 0.625, 0.2917, 0.625, 0.375, 0.625, 0.375, 0.75, 0.2917, 0.75, 0.2083, 0.5, 0.2917, 0.5, 0.2917, 0.625, 0.2083, 0.625, 0.375, 0.5, 0.2917, 0.5, 0.2917, 0.5, 0.375, 0.5, 0.2917, 0.5, 0.2083, 0.5, 0.2083, 0.5, 0.2917, 0.5, 0.125, 0.5, 0.2083, 0.5, 0.2083, 0.625, 0.125, 0.625, 0.2083, 0.5, 0.125, 0.5, 0.125, 0.5, 0.2083, 0.5, 0.375, 0.25, 0.625, 0.25, 0.625, 0.25, 0.375, 0.25, 0.375, 0.125, 0.625, 0.125, 0.625, 0.25, 0.375, 0.25, 0.375, 0.75, 0.625, 0.75, 0.625, 0.8333, 0.375, 0.8333, 0.375, 0.25, 0.625, 0.25, 0.625, 0.3333, 0.375, 0.3333])
me_cube_018.materials.append(mat_material_001)
me_cube_018.update()
me_cube_021 = bpy.data.meshes.new('Cube.021')
me_cube_021.from_pydata([(-2.785, -1.0, -1.0), (-2.785, -1.0, 1.0), (-2.785, 1.0, -1.0), (-2.785, 1.0, 1.0), (1.0, -1.0, -1.0), (1.0, -1.0, 1.0), (1.0, 1.0, -1.0), (1.0, 1.0, 1.0), (-1.573, 0.0, -1.0), (-1.573, 0.0, 1.427), (2.212, 0.0, -1.0), (2.212, 0.0, 1.427), (-2.179, -0.5, -1.0), (1.606, -0.5, 1.632), (-2.179, -0.5, 1.632), (1.606, -0.5, -1.0), (-2.179, 0.5, 1.632), (1.606, 0.5, -1.0), (-2.179, 0.5, -1.0), (1.606, 0.5, 1.632)], [], [(18, 16, 3, 2), (2, 3, 7, 6), (15, 13, 5, 4), (4, 5, 1, 0), (12, 15, 4, 0), (13, 14, 1, 5), (19, 16, 9, 11), (18, 17, 10, 8), (17, 19, 11, 10), (12, 14, 9, 8), (0, 1, 14, 12), (11, 9, 14, 13), (8, 10, 15, 12), (10, 11, 13, 15), (6, 7, 19, 17), (2, 6, 17, 18), (7, 3, 16, 19), (8, 9, 16, 18)])
_uv = me_cube_021.uv_layers.new(name='UVMap')
_uv.uv.foreach_set('vector', [0.375, 0.1875, 0.625, 0.1875, 0.625, 0.25, 0.375, 0.25, 0.375, 0.25, 0.625, 0.25, 0.625, 0.5, 0.375, 0.5, 0.375, 0.6875, 0.625, 0.6875, 0.625, 0.75, 0.375, 0.75, 0.375, 0.75, 0.625, 0.75, 0.625, 1.0, 0.375, 1.0, 0.125, 0.6875, 0.375, 0.6875, 0.375, 0.75, 0.125, 0.75, 0.625, 0.6875, 0.875, 0.6875, 0.875, 0.75, 0.625, 0.75, 0.625, 0.5625, 0.875, 0.5625, 0.875, 0.625, 0.625, 0.625, 0.125, 0.5625, 0.375, 0.5625, 0.375, 0.625, 0.125, 0.625, 0.375, 0.5625, 0.625, 0.5625, 0.625, 0.625, 0.375, 0.625, 0.375, 0.0625, 0.625, 0.0625, 0.625, 0.125, 0.375, 0.125, 0.375, 0.0, 0.625, 0.0, 0.625, 0.0625, 0.375, 0.0625, 0.625, 0.625, 0.875, 0.625, 0.875, 0.6875, 0.625, 0.6875, 0.125, 0.625, 0.375, 0.625, 0.375, 0.6875, 0.125, 0.6875, 0.375, 0.625, 0.625, 0.625, 0.625, 0.6875, 0.375, 0.6875, 0.375, 0.5, 0.625, 0.5, 0.625, 0.5625, 0.375, 0.5625, 0.125, 0.5, 0.375, 0.5, 0.375, 0.5625, 0.125, 0.5625, 0.625, 0.5, 0.875, 0.5, 0.875, 0.5625, 0.625, 0.5625, 0.375, 0.125, 0.625, 0.125, 0.625, 0.1875, 0.375, 0.1875])
me_cube_021.materials.append(mat_material_001)
me_cube_021.update()
me_cube_022 = bpy.data.meshes.new('Cube.022')
me_cube_022.from_pydata([(-1.0, -1.0, -1.0), (-1.0, -1.0, 1.0), (-0.7711, -0.385, -0.03666), (-1.0, 1.0, -1.0), (-1.0, 1.0, 1.0), (-0.7711, -0.6771, -0.03609), (1.0, -1.0, -1.0), (1.0, -1.0, 1.0), (-0.7711, -0.7675, -0.6626), (1.0, 1.0, -1.0), (1.0, 1.0, 1.0), (-0.7711, -0.5314, -1.05), (-1.0, 1.192e-07, -1.557), (-1.0, 1.192e-07, 1.557), (-0.7711, -0.295, -0.6635), (1.0, 1.192e-07, -1.557), (1.0, 1.192e-07, 1.557), (-0.7711, -0.385, 0.9776), (-0.7711, -0.6771, 0.9782), (-0.7711, -0.7675, 0.3517), (-0.7711, -0.5314, -0.03609), (-0.7711, -0.295, 0.3508), (-0.7711, 0.1348, -0.03666), (-0.7711, -0.1572, -0.03609), (-0.7711, -0.2477, -0.6626), (-0.7711, -0.01159, -1.05), (-0.7711, 0.2248, -0.6635), (-0.7711, 0.1348, 0.9776), (-0.7711, -0.1572, 0.9782), (-0.7711, -0.2477, 0.3517), (-0.7711, -0.01159, -0.03609), (-0.7711, 0.2248, 0.3508), (-0.7711, 0.6546, -0.03666), (-0.7711, 0.3626, -0.03609), (-0.7711, 0.2721, -0.6626), (-0.7711, 0.5082, -1.05), (-0.7711, 0.7447, -0.6635), (-0.7711, 0.6546, 0.9776), (-0.7711, 0.3626, 0.9782), (-0.7711, 0.2721, 0.3517), (-0.7711, 0.5082, -0.03609), (-0.7711, 0.7447, 0.3508), (1.0, -0.6771, 0.9782), (1.0, -0.385, -0.03666), (1.0, -0.4824, -0.03647), (1.0, -0.295, -0.6635), (1.0, -0.385, 0.9776), (1.0, -0.5314, -0.03609), (1.0, -0.2477, -0.6626), (1.0, -0.2477, 0.3517), (1.0, -0.295, 0.3508), (1.0, -0.01159, -1.05), (1.0, 1.192e-07, -1.031), (1.0, 1.192e-07, -0.0364), (1.0, 1.192e-07, -0.01712), (1.0, -0.01159, -0.03609), (1.0, 1.192e-07, 0.9779), (1.0, -0.1572, 0.9782), (1.0, -0.1572, -0.03609), (1.0, -0.7675, 0.3517), (1.0, -0.7675, -0.6626), (1.0, -0.5314, -1.05), (1.0, -0.6771, -0.03609), (1.0, 0.3626, 0.9782), (1.0, 0.6546, -0.03666), (1.0, 0.7447, 0.3508), (1.0, 0.6546, 0.9776), (1.0, 0.2248, -0.6635), (1.0, 0.2248, 0.3508), (1.0, 0.1348, -0.03666), (1.0, 0.1348, 0.9776), (1.0, 0.2721, 0.3517), (1.0, 0.5082, -0.03609), (1.0, 0.5572, -0.03647), (1.0, 0.7447, -0.6635), (1.0, 0.5082, -1.05), (1.0, 0.2721, -0.6626), (1.0, 0.3626, -0.03609), (-2.06, 1.0, -1.0), (-2.06, 1.192e-07, -1.557), (-2.06, 1.192e-07, 1.557), (-2.06, 1.0, 1.0), (-2.06, -1.0, -1.0), (-2.06, -1.0, 1.0)], [], [(0, 1, 83, 82), (3, 4, 10, 9), (53, 54, 55, 49, 50, 47, 44, 43, 45, 48, 58), (45, 61, 60, 62, 44, 47, 59, 42, 46, 50, 49, 57, 56, 16, 7, 6, 15, 52, 51, 48), (6, 7, 1, 0), (12, 15, 6, 0), (16, 13, 1, 7), (10, 4, 13, 16), (3, 9, 15, 12), (54, 53, 69, 67, 76, 77, 73, 72, 71, 68), (76, 67, 52, 15, 9, 10, 16, 56, 70, 68, 71, 63, 66, 65, 72, 73, 64, 74, 75), (1, 13, 80, 83), (5, 2, 43, 44, 62), (8, 5, 62, 60), (11, 8, 60, 61), (2, 5, 8, 11, 14), (14, 11, 61, 45), (2, 14, 45, 43), (18, 17, 46, 42), (19, 18, 42, 59), (20, 19, 59, 47), (17, 18, 19, 20, 21), (21, 20, 47, 50), (17, 21, 50, 46), (23, 22, 69, 53, 58), (24, 23, 58, 48), (25, 24, 48, 51), (22, 23, 24, 25, 26), (26, 25, 51, 52, 67), (22, 26, 67, 69), (28, 27, 70, 56, 57), (29, 28, 57, 49), (30, 29, 49, 55), (27, 28, 29, 30, 31), (31, 30, 55, 54, 68), (27, 31, 68, 70), (33, 32, 64, 73, 77), (34, 33, 77, 76), (35, 34, 76, 75), (32, 33, 34, 35, 36), (36, 35, 75, 74), (32, 36, 74, 64), (38, 37, 66, 63), (39, 38, 63, 71), (40, 39, 71, 72), (37, 38, 39, 40, 41), (41, 40, 72, 65), (37, 41, 65, 66), (79, 80, 81, 78), (82, 83, 80, 79), (13, 4, 81, 80), (3, 12, 79, 78), (12, 0, 82, 79), (4, 3, 78, 81)])
_uv = me_cube_022.uv_layers.new(name='UVMap')
_uv.uv.foreach_set('vector', [0.375, 1.0, 0.625, 1.0, 0.625, 1.0, 0.375, 1.0, 0.375, 0.25, 0.625, 0.25, 0.625, 0.5, 0.375, 0.5, 0.4971, 0.625, 0.4986, 0.625, 0.4971, 0.6264, 0.5314, 0.656, 0.5321, 0.6619, 0.4963, 0.6914, 0.4963, 0.6853, 0.4965, 0.6731, 0.4396, 0.6619, 0.441, 0.656, 0.4969, 0.6447, 0.4396, 0.6619, 0.3945, 0.6914, 0.4242, 0.7209, 0.496, 0.7096, 0.4963, 0.6853, 0.4963, 0.6914, 0.5404, 0.7209, 0.6057, 0.7096, 0.5921, 0.6731, 0.5321, 0.6619, 0.5314, 0.656, 0.5834, 0.6447, 0.5785, 0.625, 0.625, 0.625, 0.625, 0.75, 0.375, 0.75, 0.375, 0.625, 0.4172, 0.625, 0.4154, 0.6264, 0.441, 0.656, 0.375, 0.75, 0.625, 0.75, 0.625, 1.0, 0.375, 1.0, 0.125, 0.625, 0.375, 0.625, 0.375, 0.75, 0.125, 0.75, 0.625, 0.625, 0.875, 0.625, 0.875, 0.75, 0.625, 0.75, 0.625, 0.5, 0.875, 0.5, 0.875, 0.625, 0.625, 0.625, 0.125, 0.5, 0.375, 0.5, 0.375, 0.625, 0.125, 0.625, 0.4986, 0.625, 0.4971, 0.625, 0.4969, 0.6081, 0.4415, 0.5969, 0.4403, 0.591, 0.4966, 0.5797, 0.4962, 0.5553, 0.4963, 0.5615, 0.5318, 0.591, 0.531, 0.5969, 0.4403, 0.591, 0.4415, 0.5969, 0.4172, 0.625, 0.375, 0.625, 0.375, 0.5, 0.625, 0.5, 0.625, 0.625, 0.5785, 0.625, 0.5825, 0.6081, 0.531, 0.5969, 0.5318, 0.591, 0.5912, 0.5797, 0.6045, 0.5432, 0.5398, 0.5319, 0.4963, 0.5615, 0.4962, 0.5553, 0.496, 0.5432, 0.4249, 0.5319, 0.3956, 0.5615, 0.875, 0.75, 0.875, 0.625, 0.875, 0.625, 0.875, 0.75, 0.8, 1.0, 1.0, 1.0, 1.0, 0.6668, 0.9333, 0.6667, 0.8, 0.6668, 0.6, 1.0, 0.8, 1.0, 0.8, 0.6668, 0.6, 0.6668, 0.4, 1.0, 0.6, 1.0, 0.6, 0.6668, 0.4, 0.6668, 0.25, 0.49, 0.4783, 0.3242, 0.3911, 0.05584, 0.3644, 0.4069, 0.02175, 0.3242, 0.2, 1.0, 0.4, 1.0, 0.4, 0.6668, 0.2, 0.6668, 2.98e-08, 1.0, 0.2, 1.0, 0.2, 0.6668, 2.98e-08, 0.6668, 0.8, 1.0, 1.0, 1.0, 1.0, 0.6668, 0.8, 0.6668, 0.6, 1.0, 0.8, 1.0, 0.8, 0.6668, 0.6, 0.6668, 0.4, 1.0, 0.6, 1.0, 0.6, 0.6668, 0.4, 0.6668, 0.25, 0.49, 0.4783, 0.3242, 0.3911, 0.05584, 0.3644, 0.4069, 0.02175, 0.3242, 0.2, 1.0, 0.4, 1.0, 0.4, 0.6668, 0.2, 0.6668, 2.98e-08, 1.0, 0.2, 1.0, 0.2, 0.6668, 2.98e-08, 0.6668, 0.8, 1.0, 1.0, 1.0, 1.0, 0.6668, 0.9077, 0.667, 0.8, 0.6668, 0.6, 1.0, 0.8, 1.0, 0.8, 0.6668, 0.6, 0.6668, 0.4, 1.0, 0.6, 1.0, 0.6, 0.6668, 0.4, 0.6668, 0.25, 0.49, 0.4783, 0.3242, 0.3911, 0.05584, 0.3644, 0.4069, 0.02175, 0.3242, 0.2, 1.0, 0.4, 1.0, 0.4, 0.6668, 0.3902, 0.6668, 0.2, 0.6668, 2.98e-08, 1.0, 0.2, 1.0, 0.2, 0.6668, 2.98e-08, 0.6668, 0.8, 1.0, 1.0, 1.0, 1.0, 0.6668, 0.9077, 0.6663, 0.8, 0.6668, 0.6, 1.0, 0.8, 1.0, 0.8, 0.6668, 0.6, 0.6668, 0.4, 1.0, 0.6, 1.0, 0.6, 0.6668, 0.4, 0.6668, 0.25, 0.49, 0.4783, 0.3242, 0.3911, 0.05584, 0.3644, 0.4069, 0.02175, 0.3242, 0.2, 1.0, 0.4, 1.0, 0.4, 0.6668, 0.3902, 0.6668, 0.2, 0.6668, 2.98e-08, 1.0, 0.2, 1.0, 0.2, 0.6668, 2.98e-08, 0.6668, 0.8, 1.0, 1.0, 1.0, 1.0, 0.6668, 0.9333, 0.6667, 0.8, 0.6668, 0.6, 1.0, 0.8, 1.0, 0.8, 0.6668, 0.6, 0.6668, 0.4, 1.0, 0.6, 1.0, 0.6, 0.6668, 0.4, 0.6668, 0.25, 0.49, 0.4783, 0.3242, 0.3911, 0.05584, 0.3644, 0.4069, 0.02175, 0.3242, 0.2, 1.0, 0.4, 1.0, 0.4, 0.6668, 0.2, 0.6668, 2.98e-08, 1.0, 0.2, 1.0, 0.2, 0.6668, 2.98e-08, 0.6668, 0.8, 1.0, 1.0, 1.0, 1.0, 0.6668, 0.8, 0.6668, 0.6, 1.0, 0.8, 1.0, 0.8, 0.6668, 0.6, 0.6668, 0.4, 1.0, 0.6, 1.0, 0.6, 0.6668, 0.4, 0.6668, 0.25, 0.49, 0.4783, 0.3242, 0.3911, 0.05584, 0.3644, 0.4069, 0.02175, 0.3242, 0.2, 1.0, 0.4, 1.0, 0.4, 0.6668, 0.2, 0.6668, 2.98e-08, 1.0, 0.2, 1.0, 0.2, 0.6668, 2.98e-08, 0.6668, 0.375, 0.125, 0.625, 0.125, 0.625, 0.25, 0.375, 0.25, 0.375, 0.0, 0.625, 0.0, 0.625, 0.125, 0.375, 0.125, 0.875, 0.625, 0.875, 0.5, 0.875, 0.5, 0.875, 0.625, 0.125, 0.5, 0.125, 0.625, 0.125, 0.625, 0.125, 0.5, 0.125, 0.625, 0.125, 0.75, 0.125, 0.75, 0.125, 0.625, 0.625, 0.25, 0.375, 0.25, 0.375, 0.25, 0.625, 0.25])
me_cube_022.materials.append(mat_material_001)
me_cube_022.update()
me_cube_023 = bpy.data.meshes.new('Cube.023')
me_cube_023.from_pydata([(-1.0, -2.711, -2.682), (-0.07772, -1.0, 1.0), (-1.0, -0.7112, -2.682), (-0.07772, 1.0, 1.0), (1.0, -2.711, -2.682), (1.0, -1.0, 1.0), (1.0, -0.7112, -2.682), (1.0, 1.0, 1.0), (-0.1071, -0.7112, -4.344), (-0.1071, -2.711, -4.344), (1.0, -0.7112, -4.344), (1.0, -2.711, -4.344)], [], [(0, 1, 3, 2), (2, 3, 7, 6), (6, 7, 5, 4), (4, 5, 1, 0), (4, 0, 9, 11), (7, 3, 1, 5), (8, 10, 11, 9), (2, 6, 10, 8), (0, 2, 8, 9), (6, 4, 11, 10)])
_uv = me_cube_023.uv_layers.new(name='UVMap')
_uv.uv.foreach_set('vector', [0.375, 0.0, 0.625, 0.0, 0.625, 0.25, 0.375, 0.25, 0.375, 0.25, 0.625, 0.25, 0.625, 0.5, 0.375, 0.5, 0.375, 0.5, 0.625, 0.5, 0.625, 0.75, 0.375, 0.75, 0.375, 0.75, 0.625, 0.75, 0.625, 1.0, 0.375, 1.0, 0.375, 0.75, 0.375, 1.0, 0.375, 1.0, 0.375, 0.75, 0.625, 0.5, 0.875, 0.5, 0.875, 0.75, 0.625, 0.75, 0.125, 0.5, 0.375, 0.5, 0.375, 0.75, 0.125, 0.75, 0.375, 0.25, 0.375, 0.5, 0.375, 0.5, 0.375, 0.25, 0.375, 0.0, 0.375, 0.25, 0.375, 0.25, 0.375, 0.0, 0.375, 0.5, 0.375, 0.75, 0.375, 0.75, 0.375, 0.5])
me_cube_023.materials.append(mat_material_001)
me_cube_023.update()
me_cylinder = bpy.data.meshes.new('Cylinder')
me_cylinder.from_pydata([(0.7221, 0.5256, -0.6353), (0.7221, 0.5256, 0.8932), (0.723, -0.5244, -0.6353), (0.723, -0.5244, 0.8932), (-0.2753, -0.8497, -0.6353), (-0.2753, -0.8497, 0.8932), (-0.8932, -0.0007652, -0.6353), (-0.8932, -0.0007655, 0.8932), (-0.2767, 0.8492, -0.6353), (-0.2767, 0.8492, 0.8932), (0.4266, 0.3105, -0.7848), (0.4272, -0.3098, -0.7848), (-0.1626, -0.502, -0.7848), (-0.5277, -0.0004504, -0.7848), (-0.1635, 0.5017, -0.7848)], [], [(0, 1, 3, 2), (2, 3, 5, 4), (4, 5, 7, 6), (3, 1, 9, 7, 5), (6, 7, 9, 8), (8, 9, 1, 0), (2, 4, 12, 11), (10, 11, 12, 13, 14), (8, 0, 10, 14), (0, 2, 11, 10), (4, 6, 13, 12), (6, 8, 14, 13)])
_uv = me_cylinder.uv_layers.new(name='UVMap')
_uv.uv.foreach_set('vector', [1.0, 0.5, 1.0, 1.0, 0.8, 1.0, 0.8, 0.5, 0.8, 0.5, 0.8, 1.0, 0.6, 1.0, 0.6, 0.5, 0.6, 0.5, 0.6, 1.0, 0.4, 1.0, 0.4, 0.5, 0.4783, 0.3242, 0.25, 0.49, 0.02175, 0.3242, 0.1089, 0.05584, 0.3911, 0.05584, 0.4, 0.5, 0.4, 1.0, 0.2, 1.0, 0.2, 0.5, 0.2, 0.5, 0.2, 1.0, 2.98e-08, 1.0, 2.98e-08, 0.5, 0.8, 0.5, 0.6, 0.5, 0.6, 0.5, 0.8, 0.5, 0.75, 0.49, 0.9783, 0.3242, 0.8911, 0.05584, 0.6089, 0.05584, 0.5217, 0.3242, 0.2, 0.5, 2.98e-08, 0.5, 2.98e-08, 0.5, 0.2, 0.5, 1.0, 0.5, 0.8, 0.5, 0.8, 0.5, 1.0, 0.5, 0.6, 0.5, 0.4, 0.5, 0.4, 0.5, 0.6, 0.5, 0.4, 0.5, 0.2, 0.5, 0.2, 0.5, 0.4, 0.5])
me_cylinder.materials.append(mat_material_003)
me_cylinder.update()
me_cube_024 = bpy.data.meshes.new('Cube.024')
me_cube_024.from_pydata([(-1.0, -1.0, -1.0), (-1.0, -1.0, 1.0), (-1.0, 1.0, -1.0), (-1.0, 1.0, 1.0), (1.0, -1.0, -1.0), (1.0, -1.0, 1.0), (1.0, 1.0, -1.0), (1.0, 1.0, 1.0), (1.421, 0.5851, 0.5851), (1.421, 0.5851, -0.5851), (1.421, -0.5851, -0.5851), (1.421, -0.5851, 0.5851)], [], [(0, 1, 3, 2), (2, 3, 7, 6), (5, 4, 10, 11), (4, 5, 1, 0), (2, 6, 4, 0), (7, 3, 1, 5), (9, 8, 11, 10), (4, 6, 9, 10), (7, 5, 11, 8), (6, 7, 8, 9)])
_k = {(0, 2): 1.0, (0, 1): 1.0, (1, 3): 1.0, (2, 3): 1.0, (6, 7): 1.0, (4, 6): 1.0, (5, 7): 1.0, (4, 5): 1.0, (8, 9): 1.0, (9, 10): 1.0, (8, 11): 1.0, (10, 11): 1.0}
me_cube_024.attributes.new('crease_edge', 'FLOAT', 'EDGE').data.foreach_set('value', [_k.get((min(e.vertices), max(e.vertices)), 0.0) for e in me_cube_024.edges])
_uv = me_cube_024.uv_layers.new(name='UVMap')
_uv.uv.foreach_set('vector', [0.375, 0.0, 0.625, 0.0, 0.625, 0.25, 0.375, 0.25, 0.375, 0.25, 0.625, 0.25, 0.625, 0.5, 0.375, 0.5, 0.625, 0.75, 0.375, 0.75, 0.375, 0.75, 0.625, 0.75, 0.375, 0.75, 0.625, 0.75, 0.625, 1.0, 0.375, 1.0, 0.125, 0.5, 0.375, 0.5, 0.375, 0.75, 0.125, 0.75, 0.625, 0.5, 0.875, 0.5, 0.875, 0.75, 0.625, 0.75, 0.375, 0.5, 0.625, 0.5, 0.625, 0.75, 0.375, 0.75, 0.375, 0.75, 0.375, 0.5, 0.375, 0.5, 0.375, 0.75, 0.625, 0.5, 0.625, 0.75, 0.625, 0.75, 0.625, 0.5, 0.375, 0.5, 0.625, 0.5, 0.625, 0.5, 0.375, 0.5])
me_cube_024.materials.append(mat_material_004)
me_cube_024.update()
me_cube_029 = bpy.data.meshes.new('Cube.029')
me_cube_029.from_pydata([(-1.833, -3.261, -1.0), (-1.833, -1.261, -1.0), (-1.833, -3.261, 1.0), (0.1675, -3.261, -1.0), (0.1675, -1.261, -1.0), (0.1675, -3.261, 1.0), (0.183, -3.45, -1.19), (0.183, -1.071, -1.19), (0.183, -3.45, 1.19), (0.3831, -3.45, -1.19), (0.3831, -1.071, -1.19), (0.3831, -3.45, 1.19), (0.3986, -3.261, -1.0), (0.3986, -1.261, -1.0), (0.3986, -3.261, 1.0), (0.3986, -3.063, -0.8022), (0.3986, -1.458, -0.8022), (0.3986, -3.063, 0.8022), (0.3018, -3.063, -0.8022), (0.3018, -1.458, -0.8022), (0.3018, -3.063, 0.8022), (0.3018, -1.458, 0.8022), (0.3986, -1.458, 0.8022), (0.3986, -1.261, 1.0), (0.3831, -1.071, 1.19), (0.183, -1.071, 1.19), (0.1675, -1.261, 1.0), (-1.833, -1.261, 1.0), (-1.833, -3.339, 4.375), (-1.833, -2.025, 5.734), (-1.833, -5.012, 5.688), (0.1675, -3.339, 4.375), (0.1675, -2.025, 5.734), (0.1675, -5.012, 5.688), (0.183, -3.305, 4.121), (0.183, -1.741, 5.738), (0.183, -5.296, 5.684), (0.3831, -3.305, 4.121), (0.3831, -1.741, 5.738), (0.3831, -5.296, 5.684), (0.3986, -3.339, 4.375), (0.3986, -2.025, 5.734), (0.3986, -5.012, 5.688), (0.3986, -3.374, 4.639), (0.3986, -2.32, 5.729), (0.3986, -4.717, 5.693), (0.3018, -3.374, 4.639), (0.3018, -2.32, 5.729), (0.3018, -4.717, 5.693), (0.3018, -3.663, 6.783), (0.3986, -3.663, 6.783), (0.3986, -3.698, 7.047), (0.3831, -3.733, 7.301), (0.183, -3.733, 7.301), (0.1675, -3.698, 7.047), (-1.833, -3.698, 7.047), (-1.833, -1.0, -1.0), (-1.833, -1.0, 1.0), (-1.833, 1.0, -1.0), (-1.833, 1.0, 1.0), (0.1675, -1.0, -1.0), (0.1675, -1.0, 1.0), (0.1675, 1.0, -1.0), (0.1675, 1.0, 1.0), (0.3986, 1.0, 1.0), (0.3986, 1.0, -1.0), (0.3986, -1.0, -1.0), (0.3986, -1.0, 1.0), (0.183, 1.19, 1.19), (0.183, 1.19, -1.19), (0.183, -1.19, -1.19), (0.183, -1.19, 1.19), (0.3831, 1.19, 1.19), (0.3831, 1.19, -1.19), (0.3831, -1.19, -1.19), (0.3831, -1.19, 1.19), (0.3986, 0.8022, 0.8022), (0.3986, 0.8022, -0.8022), (0.3986, -0.8022, -0.8022), (0.3986, -0.8022, 0.8022), (0.3018, 0.8022, 0.8022), (0.3018, 0.8022, -0.8022), (0.3018, -0.8022, -0.8022), (0.3018, -0.8022, 0.8022), (-1.833, -4.824, 2.839), (-1.833, -3.51, 4.198), (-1.833, -6.497, 4.152), (0.1675, -4.824, 2.839), (0.1675, -3.51, 4.198), (0.1675, -6.497, 4.152), (0.183, -4.789, 2.585), (0.183, -3.226, 4.202), (0.183, -6.781, 4.148), (0.3831, -4.789, 2.585), (0.3831, -3.226, 4.202), (0.3831, -6.781, 4.148), (0.3986, -4.824, 2.839), (0.3986, -3.51, 4.198), (0.3986, -6.497, 4.152), (0.3986, -4.859, 3.103), (0.3986, -3.805, 4.193), (0.3986, -6.202, 4.157), (0.3018, -4.859, 3.103), (0.3018, -3.805, 4.193), (0.3018, -6.202, 4.157), (0.3018, -5.148, 5.247), (0.3986, -5.148, 5.247), (0.3986, -5.183, 5.511), (0.3831, -5.217, 5.765), (0.183, -5.217, 5.765), (0.1675, -5.183, 5.511), (-1.833, -5.183, 5.511)], [], [(1, 4, 3, 0), (0, 2, 27, 1), (3, 5, 2, 0), (3, 4, 7, 6), (5, 3, 6, 8), (6, 7, 10, 9), (8, 6, 9, 11), (13, 12, 9, 10), (12, 14, 11, 9), (12, 13, 16, 15), (14, 12, 15, 17), (15, 16, 19, 18), (17, 15, 18, 20), (19, 21, 20, 18), (22, 17, 20, 21), (16, 22, 21, 19), (13, 23, 22, 16), (23, 14, 17, 22), (23, 13, 10, 24), (14, 23, 24, 11), (7, 25, 24, 10), (25, 8, 11, 24), (4, 26, 25, 7), (26, 5, 8, 25), (26, 27, 2, 5), (1, 27, 26, 4), (29, 32, 31, 28), (28, 30, 55, 29), (31, 33, 30, 28), (31, 32, 35, 34), (33, 31, 34, 36), (34, 35, 38, 37), (36, 34, 37, 39), (41, 40, 37, 38), (40, 42, 39, 37), (40, 41, 44, 43), (42, 40, 43, 45), (43, 44, 47, 46), (45, 43, 46, 48), (47, 49, 48, 46), (50, 45, 48, 49), (44, 50, 49, 47), (41, 51, 50, 44), (51, 42, 45, 50), (51, 41, 38, 52), (42, 51, 52, 39), (35, 53, 52, 38), (53, 36, 39, 52), (32, 54, 53, 35), (54, 33, 36, 53), (54, 55, 30, 33), (29, 55, 54, 32), (56, 57, 59, 58), (58, 59, 63, 62), (64, 65, 73, 72), (60, 61, 57, 56), (58, 62, 60, 56), (63, 59, 57, 61), (66, 65, 77, 78), (67, 64, 72, 75), (60, 62, 69, 70), (61, 60, 70, 71), (71, 70, 74, 75), (70, 69, 73, 74), (68, 71, 75, 72), (69, 68, 72, 73), (63, 61, 71, 68), (62, 63, 68, 69), (66, 67, 75, 74), (65, 66, 74, 73), (76, 79, 83, 80), (64, 67, 79, 76), (65, 64, 76, 77), (67, 66, 78, 79), (81, 80, 83, 82), (77, 76, 80, 81), (79, 78, 82, 83), (78, 77, 81, 82), (84, 86, 111, 85), (85, 88, 87, 84), (87, 89, 86, 84), (87, 88, 91, 90), (89, 87, 90, 92), (90, 91, 94, 93), (92, 90, 93, 95), (97, 96, 93, 94), (96, 98, 95, 93), (96, 97, 100, 99), (98, 96, 99, 101), (99, 100, 103, 102), (101, 99, 102, 104), (103, 105, 104, 102), (106, 101, 104, 105), (100, 106, 105, 103), (97, 107, 106, 100), (107, 98, 101, 106), (107, 97, 94, 108), (98, 107, 108, 95), (91, 109, 108, 94), (109, 92, 95, 108), (88, 110, 109, 91), (110, 89, 92, 109), (85, 111, 110, 88), (110, 111, 86, 89)])
_k = {(0, 1): 1.0, (0, 2): 1.0, (3, 4): 1.0, (3, 5): 1.0, (6, 7): 1.0, (6, 8): 1.0, (9, 10): 1.0, (9, 11): 1.0, (12, 13): 1.0, (12, 14): 1.0, (15, 16): 1.0, (15, 17): 1.0, (18, 19): 1.0, (18, 20): 1.0, (20, 21): 1.0, (19, 21): 1.0, (16, 22): 1.0, (17, 22): 1.0, (13, 23): 1.0, (14, 23): 1.0, (10, 24): 1.0, (11, 24): 1.0, (7, 25): 1.0, (8, 25): 1.0, (4, 26): 1.0, (5, 26): 1.0, (2, 27): 1.0, (1, 27): 1.0, (28, 29): 1.0, (28, 30): 1.0, (31, 32): 1.0, (31, 33): 1.0, (34, 35): 1.0, (34, 36): 1.0, (37, 38): 1.0, (37, 39): 1.0, (40, 41): 1.0, (40, 42): 1.0, (43, 44): 1.0, (43, 45): 1.0, (46, 47): 1.0, (46, 48): 1.0, (48, 49): 1.0, (47, 49): 1.0, (44, 50): 1.0, (45, 50): 1.0, (41, 51): 1.0, (42, 51): 1.0, (38, 52): 1.0, (39, 52): 1.0, (35, 53): 1.0, (36, 53): 1.0, (32, 54): 1.0, (33, 54): 1.0, (30, 55): 1.0, (29, 55): 1.0, (56, 58): 1.0, (56, 57): 1.0, (57, 59): 1.0, (58, 59): 1.0, (62, 63): 1.0, (60, 62): 1.0, (61, 63): 1.0, (60, 61): 1.0, (64, 65): 1.0, (65, 66): 1.0, (64, 67): 1.0, (66, 67): 1.0, (68, 69): 1.0, (69, 70): 1.0, (68, 71): 1.0, (70, 71): 1.0, (72, 73): 1.0, (73, 74): 1.0, (72, 75): 1.0, (74, 75): 1.0, (76, 77): 1.0, (77, 78): 1.0, (76, 79): 1.0, (78, 79): 1.0, (80, 81): 1.0, (81, 82): 1.0, (80, 83): 1.0, (82, 83): 1.0, (84, 85): 1.0, (84, 86): 1.0, (87, 88): 1.0, (87, 89): 1.0, (90, 91): 1.0, (90, 92): 1.0, (93, 94): 1.0, (93, 95): 1.0, (96, 97): 1.0, (96, 98): 1.0, (99, 100): 1.0, (99, 101): 1.0, (102, 103): 1.0, (102, 104): 1.0, (104, 105): 1.0, (103, 105): 1.0, (100, 106): 1.0, (101, 106): 1.0, (97, 107): 1.0, (98, 107): 1.0, (94, 108): 1.0, (95, 108): 1.0, (91, 109): 1.0, (92, 109): 1.0, (88, 110): 1.0, (89, 110): 1.0, (86, 111): 1.0, (85, 111): 1.0}
me_cube_029.attributes.new('crease_edge', 'FLOAT', 'EDGE').data.foreach_set('value', [_k.get((min(e.vertices), max(e.vertices)), 0.0) for e in me_cube_029.edges])
_uv = me_cube_029.uv_layers.new(name='UVMap')
_uv.uv.foreach_set('vector', [0.125, 0.5, 0.375, 0.5, 0.375, 0.75, 0.125, 0.75, 0.375, 0.0, 0.625, 0.0, 0.625, 0.25, 0.375, 0.25, 0.375, 0.75, 0.625, 0.75, 0.625, 1.0, 0.375, 1.0, 0.375, 0.75, 0.375, 0.5, 0.375, 0.5, 0.375, 0.75, 0.625, 0.75, 0.375, 0.75, 0.375, 0.75, 0.625, 0.75, 0.375, 0.75, 0.375, 0.5, 0.375, 0.5, 0.375, 0.75, 0.625, 0.75, 0.375, 0.75, 0.375, 0.75, 0.625, 0.75, 0.375, 0.5, 0.375, 0.75, 0.375, 0.75, 0.375, 0.5, 0.375, 0.75, 0.625, 0.75, 0.625, 0.75, 0.375, 0.75, 0.375, 0.75, 0.375, 0.5, 0.375, 0.5, 0.375, 0.75, 0.625, 0.75, 0.375, 0.75, 0.375, 0.75, 0.625, 0.75, 0.375, 0.75, 0.375, 0.5, 0.375, 0.5, 0.375, 0.75, 0.625, 0.75, 0.375, 0.75, 0.375, 0.75, 0.625, 0.75, 0.375, 0.5, 0.625, 0.5, 0.625, 0.75, 0.375, 0.75, 0.625, 0.5, 0.625, 0.75, 0.625, 0.75, 0.625, 0.5, 0.375, 0.5, 0.625, 0.5, 0.625, 0.5, 0.375, 0.5, 0.375, 0.5, 0.625, 0.5, 0.625, 0.5, 0.375, 0.5, 0.625, 0.5, 0.625, 0.75, 0.625, 0.75, 0.625, 0.5, 0.625, 0.5, 0.375, 0.5, 0.375, 0.5, 0.625, 0.5, 0.625, 0.75, 0.625, 0.5, 0.625, 0.5, 0.625, 0.75, 0.375, 0.5, 0.625, 0.5, 0.625, 0.5, 0.375, 0.5, 0.625, 0.5, 0.625, 0.75, 0.625, 0.75, 0.625, 0.5, 0.375, 0.5, 0.625, 0.5, 0.625, 0.5, 0.375, 0.5, 0.625, 0.5, 0.625, 0.75, 0.625, 0.75, 0.625, 0.5, 0.625, 0.5, 0.875, 0.5, 0.875, 0.75, 0.625, 0.75, 0.375, 0.25, 0.625, 0.25, 0.625, 0.5, 0.375, 0.5, 0.125, 0.5, 0.375, 0.5, 0.375, 0.75, 0.125, 0.75, 0.375, 0.0, 0.625, 0.0, 0.625, 0.25, 0.375, 0.25, 0.375, 0.75, 0.625, 0.75, 0.625, 1.0, 0.375, 1.0, 0.375, 0.75, 0.375, 0.5, 0.375, 0.5, 0.375, 0.75, 0.625, 0.75, 0.375, 0.75, 0.375, 0.75, 0.625, 0.75, 0.375, 0.75, 0.375, 0.5, 0.375, 0.5, 0.375, 0.75, 0.625, 0.75, 0.375, 0.75, 0.375, 0.75, 0.625, 0.75, 0.375, 0.5, 0.375, 0.75, 0.375, 0.75, 0.375, 0.5, 0.375, 0.75, 0.625, 0.75, 0.625, 0.75, 0.375, 0.75, 0.375, 0.75, 0.375, 0.5, 0.375, 0.5, 0.375, 0.75, 0.625, 0.75, 0.375, 0.75, 0.375, 0.75, 0.625, 0.75, 0.375, 0.75, 0.375, 0.5, 0.375, 0.5, 0.375, 0.75, 0.625, 0.75, 0.375, 0.75, 0.375, 0.75, 0.625, 0.75, 0.375, 0.5, 0.625, 0.5, 0.625, 0.75, 0.375, 0.75, 0.625, 0.5, 0.625, 0.75, 0.625, 0.75, 0.625, 0.5, 0.375, 0.5, 0.625, 0.5, 0.625, 0.5, 0.375, 0.5, 0.375, 0.5, 0.625, 0.5, 0.625, 0.5, 0.375, 0.5, 0.625, 0.5, 0.625, 0.75, 0.625, 0.75, 0.625, 0.5, 0.625, 0.5, 0.375, 0.5, 0.375, 0.5, 0.625, 0.5, 0.625, 0.75, 0.625, 0.5, 0.625, 0.5, 0.625, 0.75, 0.375, 0.5, 0.625, 0.5, 0.625, 0.5, 0.375, 0.5, 0.625, 0.5, 0.625, 0.75, 0.625, 0.75, 0.625, 0.5, 0.375, 0.5, 0.625, 0.5, 0.625, 0.5, 0.375, 0.5, 0.625, 0.5, 0.625, 0.75, 0.625, 0.75, 0.625, 0.5, 0.625, 0.5, 0.875, 0.5, 0.875, 0.75, 0.625, 0.75, 0.375, 0.25, 0.625, 0.25, 0.625, 0.5, 0.375, 0.5, 0.375, 0.0, 0.625, 0.0, 0.625, 0.25, 0.375, 0.25, 0.375, 0.25, 0.625, 0.25, 0.625, 0.5, 0.375, 0.5, 0.625, 0.5, 0.375, 0.5, 0.375, 0.5, 0.625, 0.5, 0.375, 0.75, 0.625, 0.75, 0.625, 1.0, 0.375, 1.0, 0.125, 0.5, 0.375, 0.5, 0.375, 0.75, 0.125, 0.75, 0.625, 0.5, 0.875, 0.5, 0.875, 0.75, 0.625, 0.75, 0.375, 0.75, 0.375, 0.5, 0.375, 0.5, 0.375, 0.75, 0.625, 0.75, 0.625, 0.5, 0.625, 0.5, 0.625, 0.75, 0.375, 0.75, 0.375, 0.5, 0.375, 0.5, 0.375, 0.75, 0.625, 0.75, 0.375, 0.75, 0.375, 0.75, 0.625, 0.75, 0.625, 0.75, 0.375, 0.75, 0.375, 0.75, 0.625, 0.75, 0.375, 0.75, 0.375, 0.5, 0.375, 0.5, 0.375, 0.75, 0.625, 0.5, 0.625, 0.75, 0.625, 0.75, 0.625, 0.5, 0.375, 0.5, 0.625, 0.5, 0.625, 0.5, 0.375, 0.5, 0.625, 0.5, 0.625, 0.75, 0.625, 0.75, 0.625, 0.5, 0.375, 0.5, 0.625, 0.5, 0.625, 0.5, 0.375, 0.5, 0.375, 0.75, 0.625, 0.75, 0.625, 0.75, 0.375, 0.75, 0.375, 0.5, 0.375, 0.75, 0.375, 0.75, 0.375, 0.5, 0.625, 0.5, 0.625, 0.75, 0.625, 0.75, 0.625, 0.5, 0.625, 0.5, 0.625, 0.75, 0.625, 0.75, 0.625, 0.5, 0.375, 0.5, 0.625, 0.5, 0.625, 0.5, 0.375, 0.5, 0.625, 0.75, 0.375, 0.75, 0.375, 0.75, 0.625, 0.75, 0.375, 0.5, 0.625, 0.5, 0.625, 0.75, 0.375, 0.75, 0.375, 0.5, 0.625, 0.5, 0.625, 0.5, 0.375, 0.5, 0.625, 0.75, 0.375, 0.75, 0.375, 0.75, 0.625, 0.75, 0.375, 0.75, 0.375, 0.5, 0.375, 0.5, 0.375, 0.75, 0.375, 0.0, 0.625, 0.0, 0.625, 0.25, 0.375, 0.25, 0.125, 0.5, 0.375, 0.5, 0.375, 0.75, 0.125, 0.75, 0.375, 0.75, 0.625, 0.75, 0.625, 1.0, 0.375, 1.0, 0.375, 0.75, 0.375, 0.5, 0.375, 0.5, 0.375, 0.75, 0.625, 0.75, 0.375, 0.75, 0.375, 0.75, 0.625, 0.75, 0.375, 0.75, 0.375, 0.5, 0.375, 0.5, 0.375, 0.75, 0.625, 0.75, 0.375, 0.75, 0.375, 0.75, 0.625, 0.75, 0.375, 0.5, 0.375, 0.75, 0.375, 0.75, 0.375, 0.5, 0.375, 0.75, 0.625, 0.75, 0.625, 0.75, 0.375, 0.75, 0.375, 0.75, 0.375, 0.5, 0.375, 0.5, 0.375, 0.75, 0.625, 0.75, 0.375, 0.75, 0.375, 0.75, 0.625, 0.75, 0.375, 0.75, 0.375, 0.5, 0.375, 0.5, 0.375, 0.75, 0.625, 0.75, 0.375, 0.75, 0.375, 0.75, 0.625, 0.75, 0.375, 0.5, 0.625, 0.5, 0.625, 0.75, 0.375, 0.75, 0.625, 0.5, 0.625, 0.75, 0.625, 0.75, 0.625, 0.5, 0.375, 0.5, 0.625, 0.5, 0.625, 0.5, 0.375, 0.5, 0.375, 0.5, 0.625, 0.5, 0.625, 0.5, 0.375, 0.5, 0.625, 0.5, 0.625, 0.75, 0.625, 0.75, 0.625, 0.5, 0.625, 0.5, 0.375, 0.5, 0.375, 0.5, 0.625, 0.5, 0.625, 0.75, 0.625, 0.5, 0.625, 0.5, 0.625, 0.75, 0.375, 0.5, 0.625, 0.5, 0.625, 0.5, 0.375, 0.5, 0.625, 0.5, 0.625, 0.75, 0.625, 0.75, 0.625, 0.5, 0.375, 0.5, 0.625, 0.5, 0.625, 0.5, 0.375, 0.5, 0.625, 0.5, 0.625, 0.75, 0.625, 0.75, 0.625, 0.5, 0.375, 0.25, 0.625, 0.25, 0.625, 0.5, 0.375, 0.5, 0.625, 0.5, 0.875, 0.5, 0.875, 0.75, 0.625, 0.75])
me_cube_029.materials.append(mat_material_002)
me_cube_029.update()
me_cube_036 = bpy.data.meshes.new('Cube.036')
me_cube_036.from_pydata([(-1.0, -1.0, -1.0), (-1.0, -1.0, 1.0), (-1.0, 1.0, -1.0), (-1.0, 1.0, 1.0), (1.0, -1.0, -1.0), (1.0, -1.0, 1.0), (1.0, 1.0, -1.0), (1.0, 1.0, 1.0), (1.421, 0.5851, 0.5851), (1.421, 0.5851, -0.5851), (1.421, -0.5851, -0.5851), (1.421, -0.5851, 0.5851)], [], [(0, 1, 3, 2), (2, 3, 7, 6), (5, 4, 10, 11), (4, 5, 1, 0), (2, 6, 4, 0), (7, 3, 1, 5), (9, 8, 11, 10), (4, 6, 9, 10), (7, 5, 11, 8), (6, 7, 8, 9)])
_k = {(0, 2): 1.0, (0, 1): 1.0, (1, 3): 1.0, (2, 3): 1.0, (6, 7): 1.0, (4, 6): 1.0, (5, 7): 1.0, (4, 5): 1.0, (8, 9): 1.0, (9, 10): 1.0, (8, 11): 1.0, (10, 11): 1.0}
me_cube_036.attributes.new('crease_edge', 'FLOAT', 'EDGE').data.foreach_set('value', [_k.get((min(e.vertices), max(e.vertices)), 0.0) for e in me_cube_036.edges])
_uv = me_cube_036.uv_layers.new(name='UVMap')
_uv.uv.foreach_set('vector', [0.375, 0.0, 0.625, 0.0, 0.625, 0.25, 0.375, 0.25, 0.375, 0.25, 0.625, 0.25, 0.625, 0.5, 0.375, 0.5, 0.625, 0.75, 0.375, 0.75, 0.375, 0.75, 0.625, 0.75, 0.375, 0.75, 0.625, 0.75, 0.625, 1.0, 0.375, 1.0, 0.125, 0.5, 0.375, 0.5, 0.375, 0.75, 0.125, 0.75, 0.625, 0.5, 0.875, 0.5, 0.875, 0.75, 0.625, 0.75, 0.375, 0.5, 0.625, 0.5, 0.625, 0.75, 0.375, 0.75, 0.375, 0.75, 0.375, 0.5, 0.375, 0.5, 0.375, 0.75, 0.625, 0.5, 0.625, 0.75, 0.625, 0.75, 0.625, 0.5, 0.375, 0.5, 0.625, 0.5, 0.625, 0.5, 0.375, 0.5])
me_cube_036.materials.append(mat_material_004)
me_cube_036.update()

# ---- objects
ob_cube = bpy.data.objects.new('Cube', me_cube_001)
ob_cube_001 = bpy.data.objects.new('Cube.001', me_cube_002)
ob_cube_002 = bpy.data.objects.new('Cube.002', me_cube_003)
ob_cube_003 = bpy.data.objects.new('Cube.003', me_cube_004)
ob_cube_005 = bpy.data.objects.new('Cube.005', me_cube_006)
ob_cube_006 = bpy.data.objects.new('Cube.006', me_cube_007)
ob_cube_007 = bpy.data.objects.new('Cube.007', me_cube_008)
ob_cube_009 = bpy.data.objects.new('Cube.009', me_cube_010)
ob_cube_010 = bpy.data.objects.new('Cube.010', me_cube_012)
ob_cube_008 = bpy.data.objects.new('Cube.008', me_cube_014)
ob_cube_011 = bpy.data.objects.new('Cube.011', me_cube_015)
ob_cube_012 = bpy.data.objects.new('Cube.012', me_cube_016)
ob_cube_014 = bpy.data.objects.new('Cube.014', me_cube_018)
ob_cube_017 = bpy.data.objects.new('Cube.017', me_cube_021)
ob_cube_004 = bpy.data.objects.new('Cube.004', me_cube_022)
ob_cube_013 = bpy.data.objects.new('Cube.013', me_cube_023)
ob_cylinder = bpy.data.objects.new('Cylinder', me_cylinder)
ob_cube_016 = bpy.data.objects.new('Cube.016', me_cube_024)
ob_cube_019 = bpy.data.objects.new('Cube.019', me_cube_029)
ob_cube_015 = bpy.data.objects.new('Cube.015', me_cube_036)
ob_area = bpy.data.objects.new('Area', light_area)
ob_area_001 = bpy.data.objects.new('Area.001', light_area_001)
ob_camera = bpy.data.objects.new('Camera', cam_camera_001)
ob_area_002 = bpy.data.objects.new('Area.002', light_area_002)

# ---- transforms, parenting, visibility, modifiers, constraints
ob_cube.location = (0.0, 0.0, 6.641)
ob_cube.scale = (0.9997, 0.892, 0.6686)
_m = ob_cube.modifiers.new('Bevel', 'BEVEL')
ob_cube_001.location = (0.1375, 0.0, 8.805)
ob_cube_001.scale = (1.0, 1.189, 0.5589)
_m = ob_cube_001.modifiers.new('Bevel', 'BEVEL')
ob_cube_002.location = (0.09245, -2.049, 6.536)
ob_cube_002.rotation_euler = (-0.001778, -0.09014, -0.01923)
ob_cube_002.scale = (0.9954, 0.6711, 0.6293)
_m = ob_cube_002.modifiers.new('Mirror', 'MIRROR')
_m.use_axis = (False, True, False)
_m.mirror_object = ob_cube
_m = ob_cube_002.modifiers.new('Bevel', 'BEVEL')
ob_cube_003.location = (-0.2849, -2.071, 5.863)
ob_cube_003.rotation_euler = (-0.001778, -0.09014, -0.01923)
ob_cube_003.scale = (0.5197, 0.5759, 0.6285)
_m = ob_cube_003.modifiers.new('Mirror', 'MIRROR')
_m.use_axis = (False, True, False)
_m.mirror_object = ob_cube
_m = ob_cube_003.modifiers.new('Bevel', 'BEVEL')
_m.width = 0.25
_m.width_pct = 0.25
ob_cube_005.location = (-0.6418, -2.053, 4.927)
ob_cube_005.rotation_euler = (-0.000137, -0.06868, -0.01946)
ob_cube_005.scale = (0.939, 0.7127, 0.263)
_m = ob_cube_005.modifiers.new('Mirror', 'MIRROR')
_m.use_axis = (False, True, False)
_m.mirror_object = ob_cube
_m = ob_cube_005.modifiers.new('Bevel', 'BEVEL')
ob_cube_006.location = (-0.8069, -2.025, 3.832)
ob_cube_006.rotation_euler = (-0.001778, -0.09014, -0.01923)
ob_cube_006.scale = (0.939, 0.5845, 0.263)
_m = ob_cube_006.modifiers.new('Mirror', 'MIRROR')
_m.use_axis = (False, True, False)
_m.mirror_object = ob_cube
_m = ob_cube_006.modifiers.new('Bevel', 'BEVEL')
ob_cube_007.location = (-0.08829, -2.038, 3.083)
ob_cube_007.rotation_euler = (-0.004056, 0.02855, -0.01916)
ob_cube_007.scale = (0.363, 0.7439, 0.263)
_m = ob_cube_007.modifiers.new('Mirror', 'MIRROR')
_m.use_axis = (False, True, False)
_m.mirror_object = ob_cube
_m = ob_cube_007.modifiers.new('Bevel', 'BEVEL')
ob_cube_009.location = (-1.259, 0.0, 8.944)
ob_cube_009.scale = (0.4035, 0.7321, 0.2688)
_m = ob_cube_009.modifiers.new('Bevel', 'BEVEL')
ob_cube_010.location = (-0.2701, -1.134, 6.721)
ob_cube_010.scale = (0.6841, 0.4777, 0.8274)
_m = ob_cube_010.modifiers.new('Mirror', 'MIRROR')
_m.use_axis = (False, True, False)
_m.mirror_object = ob_cube
_m = ob_cube_010.modifiers.new('Subdivision', 'SUBSURF')
ob_cube_008.location = (0.0, 0.0, 7.228)
ob_cube_008.scale = (1.547, 0.7667, 0.377)
_m = ob_cube_008.modifiers.new('Bevel', 'BEVEL')
ob_cube_011.location = (0.0, 0.0, 7.775)
ob_cube_011.scale = (0.5948, 0.644, 0.3324)
_m = ob_cube_011.modifiers.new('Bevel', 'BEVEL')
ob_cube_012.location = (0.0, -1.646, 8.576)
ob_cube_012.scale = (1.0, 0.3854, 0.9068)
_m = ob_cube_012.modifiers.new('Mirror', 'MIRROR')
_m.use_axis = (False, True, False)
_m.mirror_object = ob_cube_001
_m = ob_cube_012.modifiers.new('Bevel', 'BEVEL')
ob_cube_014.location = (-0.4096, 2.513, 8.091)
ob_cube_014.rotation_euler = (-0.5284, -0.0, 0.0)
ob_cube_014.scale = (1.078, 0.3754, 0.2048)
_m = ob_cube_014.modifiers.new('Bevel', 'BEVEL')
_m = ob_cube_014.modifiers.new('Mirror', 'MIRROR')
_m.use_axis = (False, True, False)
_m.mirror_object = ob_cube_001
ob_cube_017.location = (0.3623, 0.0, 9.405)
ob_cube_017.scale = (0.3759, 0.9321, 0.1817)
ob_cube_004.location = (-1.31, 1.502, 10.27)
ob_cube_004.scale = (0.4813, 0.9818, 0.4352)
_m = ob_cube_004.modifiers.new('Mirror', 'MIRROR')
_m.use_axis = (False, True, False)
_m.mirror_object = ob_cube_001
_m = ob_cube_004.modifiers.new('Bevel', 'BEVEL')
ob_cube_013.location = (-1.907, 1.502, 9.902)
ob_cube_013.scale = (0.4813, 0.4347, 0.4352)
_m = ob_cube_013.modifiers.new('Mirror', 'MIRROR')
_m.use_axis = (False, True, False)
_m.mirror_object = ob_cube_001
_m = ob_cube_013.modifiers.new('Bevel', 'BEVEL')
ob_cylinder.location = (-1.205, 0.9807, 10.06)
ob_cylinder.rotation_euler = (-1.344e-07, -1.571, 0.0)
ob_cylinder.scale = (0.2439, 0.2439, 0.6396)
_m = ob_cylinder.modifiers.new('Array', 'ARRAY')
_m.relative_offset_displace = (1.1, 0.0, 0.0)
_m = ob_cylinder.modifiers.new('Array.001', 'ARRAY')
_m.count = 3
_m.relative_offset_displace = (0.0, 1.23, 0.0)
_m = ob_cylinder.modifiers.new('Mirror', 'MIRROR')
_m.use_axis = (False, True, False)
_m.mirror_object = ob_cube_017
ob_cube_016.location = (0.889, -0.6021, 9.544)
ob_cube_016.rotation_euler = (0.0, -0.0, -0.3533)
ob_cube_016.scale = (0.1101, 0.1101, 0.1101)
_m = ob_cube_016.modifiers.new('Subdivision', 'SUBSURF')
_m = ob_cube_016.modifiers.new('Array', 'ARRAY')
_m.count = 3
_m.relative_offset_displace = (0.0, 1.1, 0.0)
_m = ob_cube_016.modifiers.new('Mirror', 'MIRROR')
_m.use_axis = (False, True, False)
_m.mirror_object = ob_cube_017
ob_cube_019.location = (2.525, 2.644, 8.008)
ob_cube_019.rotation_euler = (-0.5284, -0.0, 0.0)
ob_cube_019.scale = (1.078, 0.1337, 0.1483)
_m = ob_cube_019.modifiers.new('Subdivision', 'SUBSURF')
_m = ob_cube_019.modifiers.new('Mirror', 'MIRROR')
_m.use_axis = (False, True, False)
_m.mirror_object = ob_cube_001
ob_cube_015.location = (1.604, -0.7501, 6.114)
ob_cube_015.rotation_euler = (-0.5772, -0.08934, -0.54)
ob_cube_015.scale = (0.1101, 0.1101, 0.1101)
_m = ob_cube_015.modifiers.new('Subdivision', 'SUBSURF')
_m = ob_cube_015.modifiers.new('Array', 'ARRAY')
_m.count = 3
_m.relative_offset_displace = (0.0, 1.1, 0.0)
_m = ob_cube_015.modifiers.new('Mirror', 'MIRROR')
_m.use_axis = (False, True, False)
_m.mirror_object = ob_cube
ob_area.location = (12.96, -1.201, 5.592)
ob_area.rotation_euler = (0.0, 1.284, 0.0)
ob_area_001.location = (-9.45, -10.51, 13.24)
ob_area_001.rotation_euler = (0.0, 1.284, -2.635)
ob_camera.location = (11.03, 9.21, 8.841)
ob_camera.rotation_euler = (1.424, 4.261e-07, 2.227)
ob_area_002.location = (-8.601, 24.04, 15.58)
ob_area_002.rotation_euler = (0.0, 1.284, -4.41)

# ---- collection membership
col_collection.objects.link(ob_cube)
col_collection.objects.link(ob_cube_001)
col_collection.objects.link(ob_cube_002)
col_collection.objects.link(ob_cube_003)
col_collection.objects.link(ob_cube_005)
col_collection.objects.link(ob_cube_006)
col_collection.objects.link(ob_cube_007)
col_collection.objects.link(ob_cube_009)
col_collection.objects.link(ob_cube_010)
col_collection.objects.link(ob_cube_008)
col_collection.objects.link(ob_cube_011)
col_collection.objects.link(ob_cube_012)
col_collection.objects.link(ob_cube_014)
col_collection.objects.link(ob_cube_017)
col_collection.objects.link(ob_cube_004)
col_collection.objects.link(ob_cube_013)
col_collection.objects.link(ob_cylinder)
col_collection.objects.link(ob_cube_016)
col_collection.objects.link(ob_cube_019)
col_collection.objects.link(ob_cube_015)
col_collection.objects.link(ob_area)
col_collection.objects.link(ob_area_001)
col_collection.objects.link(ob_camera)
col_collection.objects.link(ob_area_002)

# ---- scene / render settings (as saved in the file)
scene.camera = ob_camera
scene.frame_start = 1; scene.frame_end = 250; scene.frame_set(1)
scene.render.engine = 'CYCLES'
scene.render.film_transparent = True
scene.cycles.samples = 250
scene.view_settings.look = 'High Contrast'
scene.view_settings.view_transform = 'Filmic'
bpy.context.view_layer.update()
